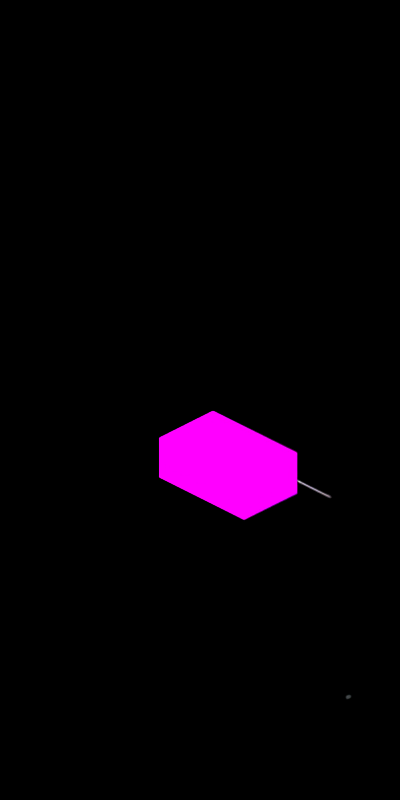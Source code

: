# Source: vn_battery_shelf.blend  (saved by Blender 4.1.24; exported with 4.5.12 LTS)
import bpy
from mathutils import Matrix  # noqa: F401  (used for matrix-valued properties, if any)

bpy.ops.wm.read_factory_settings(use_empty=True)
scene = bpy.context.scene
scene.name = 'Scene'

# ---- collections
col_collection = bpy.data.collections.new('Collection'); scene.collection.children.link(col_collection)
col_grid_plane_guides = bpy.data.collections.new('Grid Plane Guides'); scene.collection.children.link(col_grid_plane_guides)
col_grid_plane_guides.hide_render = True
col_shelf = bpy.data.collections.new('Shelf'); scene.collection.children.link(col_shelf)
col_charger = bpy.data.collections.new('Charger'); scene.collection.children.link(col_charger)
col_batteries = bpy.data.collections.new('Batteries'); scene.collection.children.link(col_batteries)
col_shelfreference = bpy.data.collections.new('ShelfReference'); scene.collection.children.link(col_shelfreference)
col_shelfreference.hide_render = True

# ---- images (referenced by path relative to the original .blend; pixels are not part of the script)
import os
ASSET_DIR = os.environ.get("B2B_ASSET_DIR", "")  # directory of the original .blend (textures are referenced by path, not embedded)
HERE = os.path.dirname(os.path.abspath(__file__))  # packed textures are extracted next to this script under _unpacked/

def load_image(name, relpath, width, height, colorspace="sRGB"):
    """Load a texture the original file referenced (path relative to the .blend, or extracted next to this script)."""
    p = next((c for c in (os.path.join(HERE, relpath), os.path.join(ASSET_DIR, relpath)) if relpath and os.path.exists(c)), "")
    if p:
        img = bpy.data.images.load(p, check_existing=True)
        img.name = name
    else:  # same state as the original file: an image datablock whose file is absent (Cycles renders it pink)
        img = bpy.data.images.new(name, width, height)
        img.source = "FILE"
        img.filepath = "//" + (relpath or name)
    img.colorspace_settings.name = colorspace
    return img
img_carbatterycharger_png = load_image('CarBatteryCharger.png', 'assets/WorldItems/CarBatteryCharger.png', 1024, 1024, 'sRGB')
img_carbattery_png = load_image('CarBattery.png', 'assets/WorldItems/CarBattery.png', 1024, 1024, 'sRGB')

# ---- materials (node trees are filled in below, after node groups)
mat_wood = bpy.data.materials.new('Wood')
mat_material_010 = bpy.data.materials.new('Material.010')
mat_battery = bpy.data.materials.new('Battery')
mat_batblue = bpy.data.materials.new('BatBlue')
mat_batred = bpy.data.materials.new('BatRed')

# ---- material node trees
mat_wood.use_nodes = True; mat_wood.node_tree.nodes.clear()
_N = mat_wood.node_tree.nodes; _L = mat_wood.node_tree.links
n0 = _N.new('ShaderNodeOutputMaterial'); n0.name = 'Material Output'; n0.location = (608, 268)
n1 = _N.new('ShaderNodeHoldout'); n1.name = 'Holdout'; n1.location = (339, 227)
_L.new(n1.outputs[0], n0.inputs[0])
n0.is_active_output = True
mat_material_010.use_nodes = True; mat_material_010.node_tree.nodes.clear()
_N = mat_material_010.node_tree.nodes; _L = mat_material_010.node_tree.links
n0 = _N.new('ShaderNodeOutputMaterial'); n0.name = 'Material Output'; n0.location = (300, 300)
n1 = _N.new('ShaderNodeEmission'); n1.name = 'Emission'; n1.location = (10, 300)
n2 = _N.new('ShaderNodeTexImage'); n2.name = 'Image Texture'; n2.location = (-280, 280)
n2.image = img_carbatterycharger_png
_L.new(n1.outputs[0], n0.inputs[0])
_L.new(n2.outputs[0], n1.inputs[0])
n0.is_active_output = True
mat_battery.use_nodes = True; mat_battery.node_tree.nodes.clear()
_N = mat_battery.node_tree.nodes; _L = mat_battery.node_tree.links
n0 = _N.new('ShaderNodeOutputMaterial'); n0.name = 'Material Output'; n0.location = (300, 300)
n1 = _N.new('ShaderNodeEmission'); n1.name = 'Emission'; n1.location = (10, 300)
n2 = _N.new('ShaderNodeTexImage'); n2.name = 'Image Texture'; n2.location = (-280, 280)
n2.image = img_carbattery_png
n2.extension = 'EXTEND'
_L.new(n1.outputs[0], n0.inputs[0])
_L.new(n2.outputs[0], n1.inputs[0])
n0.is_active_output = True
mat_batblue.use_nodes = True; mat_batblue.node_tree.nodes.clear()
_N = mat_batblue.node_tree.nodes; _L = mat_batblue.node_tree.links
n0 = _N.new('ShaderNodeOutputMaterial'); n0.name = 'Material Output'; n0.location = (300, 300)
n1 = _N.new('ShaderNodeEmission'); n1.name = 'Emission'; n1.location = (10, 300)
n1.inputs[0].default_value = (0.004531, 0.004531, 0.1353, 1.0)
_L.new(n1.outputs[0], n0.inputs[0])
n0.is_active_output = True
mat_batred.use_nodes = True; mat_batred.node_tree.nodes.clear()
_N = mat_batred.node_tree.nodes; _L = mat_batred.node_tree.links
n0 = _N.new('ShaderNodeOutputMaterial'); n0.name = 'Material Output'; n0.location = (300, 300)
n1 = _N.new('ShaderNodeEmission'); n1.name = 'Emission'; n1.location = (10, 300)
n1.inputs[0].default_value = (0.3416, 0.01306, 0.01306, 1.0)
_L.new(n1.outputs[0], n0.inputs[0])
n0.is_active_output = True

# ---- world
world_world = bpy.data.worlds.new('World'); scene.world = world_world
world_world.use_nodes = True; world_world.node_tree.nodes.clear()
_N = world_world.node_tree.nodes; _L = world_world.node_tree.links
n0 = _N.new('ShaderNodeOutputWorld'); n0.name = 'World Output'; n0.location = (300, 300)
n1 = _N.new('ShaderNodeBackground'); n1.name = 'Background'; n1.location = (10, 300)
n1.inputs[0].default_value = (0.05088, 0.05088, 0.05088, 1.0)
n1.inputs[1].default_value = 0.0
_L.new(n1.outputs[0], n0.inputs[0])
n0.is_active_output = True
world_world.color = (0.05088, 0.05088, 0.05088)
world_world.use_sun_shadow = False
world_world.sun_shadow_jitter_overblur = 0.0

# ---- cameras
cam_camera = bpy.data.cameras.new('Camera')
cam_camera.type = 'ORTHO'
cam_camera.clip_end = 100.0
cam_camera.ortho_scale = 7.314

# ---- lights
light_light = bpy.data.lights.new('Light', 'AREA')
light_light.transmission_factor = 0.0
light_light.use_shadow = False
light_light.energy = 339.5
light_light.shadow_soft_size = 7.54
light_light.shadow_maximum_resolution = 0.006
light_light.use_absolute_resolution = True
light_light.shape = 'RECTANGLE'
light_light.size = 0.1
light_light.size_y = 0.1
light_light.spread = 2.094
light_sun = bpy.data.lights.new('Sun', 'SUN')
light_sun.transmission_factor = 0.0
light_sun.energy = 1.0

# ---- meshes
me_plane = bpy.data.meshes.new('Plane')
me_plane.from_pydata([(-1.0, -1.0, 0.0), (1.0, -1.0, 0.0), (-1.0, 1.0, 0.0), (1.0, 1.0, 0.0)], [], [(0, 1, 3, 2)])
_uv = me_plane.uv_layers.new(name='UVMap')
_uv.uv.foreach_set('vector', [0.0, 0.0, 1.0, 0.0, 1.0, 1.0, 0.0, 1.0])
me_plane.update()
me_cylinder_001 = bpy.data.meshes.new('Cylinder.001')
me_cylinder_001.from_pydata([(0.0, 1.0, -1.0), (0.0, 1.0, 9.249), (0.1951, 0.9808, -1.0), (0.1951, 0.9808, 9.249), (0.3827, 0.9239, -1.0), (0.3827, 0.9239, 9.249), (0.5556, 0.8315, -1.0), (0.5556, 0.8315, 9.249), (0.7071, 0.7071, -1.0), (0.7071, 0.7071, 9.249), (0.8315, 0.5556, -1.0), (0.8315, 0.5556, 9.249), (0.9239, 0.3827, -1.0), (0.9239, 0.3827, 9.249), (0.9808, 0.1951, -1.0), (0.9808, 0.1951, 9.249), (1.0, 0.0, -1.0), (1.0, 3.606e-07, 9.249), (0.9808, -0.1951, -1.0), (0.9808, -0.1951, 9.249), (0.9239, -0.3827, -1.0), (0.9239, -0.3827, 9.249), (0.8315, -0.5556, -1.0), (0.8315, -0.5556, 9.249), (0.7071, -0.7071, -1.0), (0.7071, -0.7071, 9.249), (0.5556, -0.8315, -1.0), (0.5556, -0.8315, 9.249), (0.3827, -0.9239, -1.0), (0.3827, -0.9239, 9.249), (0.1951, -0.9808, -1.0), (0.1951, -0.9808, 9.249), (0.0, -1.0, -1.0), (0.0, -1.0, 9.249), (-0.1951, -0.9808, -1.0), (-0.1951, -0.9808, 9.249), (-0.3827, -0.9239, -1.0), (-0.3827, -0.9239, 9.249), (-0.5556, -0.8315, -1.0), (-0.5556, -0.8315, 9.249), (-0.7071, -0.7071, -1.0), (-0.7071, -0.7071, 9.249), (-0.8315, -0.5556, -1.0), (-0.8315, -0.5556, 9.249), (-0.9239, -0.3827, -1.0), (-0.9239, -0.3827, 9.249), (-0.9808, -0.1951, -1.0), (-0.9808, -0.1951, 9.249), (-1.0, 0.0, -1.0), (-1.0, 3.606e-07, 9.249), (-0.9808, 0.1951, -1.0), (-0.9808, 0.1951, 9.249), (-0.9239, 0.3827, -1.0), (-0.9239, 0.3827, 9.249), (-0.8315, 0.5556, -1.0), (-0.8315, 0.5556, 9.249), (-0.7071, 0.7071, -1.0), (-0.7071, 0.7071, 9.249), (-0.5556, 0.8315, -1.0), (-0.5556, 0.8315, 9.249), (-0.3827, 0.9239, -1.0), (-0.3827, 0.9239, 9.249), (-0.1951, 0.9808, -1.0), (-0.1951, 0.9808, 9.249), (0.7541, 3.791, 9.28), (7.346e-08, 3.865, 9.28), (1.479, 3.571, 9.28), (2.147, 3.214, 9.28), (2.733, 2.733, 9.28), (3.214, 2.147, 9.28), (3.571, 1.479, 9.28), (3.791, 0.7541, 9.28), (3.865, 2.238e-07, 9.28), (3.791, -0.7541, 9.28), (3.571, -1.479, 9.28), (3.214, -2.147, 9.28), (2.733, -2.733, 9.28), (2.147, -3.214, 9.28), (1.479, -3.571, 9.28), (0.7541, -3.791, 9.28), (7.346e-08, -3.865, 9.28), (-0.7541, -3.791, 9.28), (-1.479, -3.571, 9.28), (-2.147, -3.214, 9.28), (-2.733, -2.733, 9.28), (-3.214, -2.147, 9.28), (-3.571, -1.479, 9.28), (-3.791, -0.7541, 9.28), (-3.865, 2.238e-07, 9.28), (-3.791, 0.7541, 9.28), (-3.571, 1.479, 9.28), (-3.214, 2.147, 9.28), (-2.733, 2.733, 9.28), (-2.147, 3.214, 9.28), (-1.479, 3.571, 9.28), (-0.7541, 3.791, 9.28), (0.03055, 0.1536, 18.5), (-1.612e-08, 0.1566, 18.5), (0.05992, 0.1447, 18.5), (0.08699, 0.1302, 18.5), (0.1107, 0.1107, 18.5), (0.1302, 0.08699, 18.5), (0.1447, 0.05992, 18.5), (0.1536, 0.03055, 18.5), (0.1566, 7.808e-07, 18.5), (0.1536, -0.03054, 18.5), (0.1447, -0.05992, 18.5), (0.1302, -0.08699, 18.5), (0.1107, -0.1107, 18.5), (0.08699, -0.1302, 18.5), (0.05992, -0.1447, 18.5), (0.03055, -0.1536, 18.5), (-1.612e-08, -0.1566, 18.5), (-0.03055, -0.1536, 18.5), (-0.05992, -0.1447, 18.5), (-0.08699, -0.1302, 18.5), (-0.1107, -0.1107, 18.5), (-0.1302, -0.08699, 18.5), (-0.1447, -0.05992, 18.5), (-0.1536, -0.03054, 18.5), (-0.1566, 7.808e-07, 18.5), (-0.1536, 0.03055, 18.5), (-0.1447, 0.05992, 18.5), (-0.1302, 0.08699, 18.5), (-0.1107, 0.1107, 18.5), (-0.08699, 0.1302, 18.5), (-0.05992, 0.1447, 18.5), (-0.03055, 0.1536, 18.5)], [], [(0, 1, 3, 2), (2, 3, 5, 4), (4, 5, 7, 6), (6, 7, 9, 8), (8, 9, 11, 10), (10, 11, 13, 12), (12, 13, 15, 14), (14, 15, 17, 16), (16, 17, 19, 18), (18, 19, 21, 20), (20, 21, 23, 22), (22, 23, 25, 24), (24, 25, 27, 26), (26, 27, 29, 28), (28, 29, 31, 30), (30, 31, 33, 32), (32, 33, 35, 34), (34, 35, 37, 36), (36, 37, 39, 38), (38, 39, 41, 40), (40, 41, 43, 42), (42, 43, 45, 44), (44, 45, 47, 46), (46, 47, 49, 48), (48, 49, 51, 50), (50, 51, 53, 52), (52, 53, 55, 54), (54, 55, 57, 56), (56, 57, 59, 58), (58, 59, 61, 60), (25, 23, 75, 76), (60, 61, 63, 62), (62, 63, 1, 0), (0, 2, 4, 6, 8, 10, 12, 14, 16, 18, 20, 22, 24, 26, 28, 30, 32, 34, 36, 38, 40, 42, 44, 46, 48, 50, 52, 54, 56, 58, 60, 62), (89, 88, 120, 121), (43, 41, 84, 85), (61, 59, 93, 94), (17, 15, 71, 72), (35, 33, 80, 81), (53, 51, 89, 90), (9, 7, 67, 68), (27, 25, 76, 77), (45, 43, 85, 86), (63, 61, 94, 95), (19, 17, 72, 73), (37, 35, 81, 82), (55, 53, 90, 91), (11, 9, 68, 69), (29, 27, 77, 78), (47, 45, 86, 87), (3, 1, 65, 64), (1, 63, 95, 65), (21, 19, 73, 74), (39, 37, 82, 83), (57, 55, 91, 92), (13, 11, 69, 70), (31, 29, 78, 79), (49, 47, 87, 88), (5, 3, 64, 66), (23, 21, 74, 75), (41, 39, 83, 84), (59, 57, 92, 93), (15, 13, 70, 71), (33, 31, 79, 80), (51, 49, 88, 89), (7, 5, 66, 67), (96, 97, 127, 126, 125, 124, 123, 122, 121, 120, 119, 118, 117, 116, 115, 114, 113, 112, 111, 110, 109, 108, 107, 106, 105, 104, 103, 102, 101, 100, 99, 98), (76, 75, 107, 108), (90, 89, 121, 122), (77, 76, 108, 109), (91, 90, 122, 123), (78, 77, 109, 110), (64, 65, 97, 96), (92, 91, 123, 124), (79, 78, 110, 111), (66, 64, 96, 98), (93, 92, 124, 125), (80, 79, 111, 112), (67, 66, 98, 99), (94, 93, 125, 126), (81, 80, 112, 113), (68, 67, 99, 100), (95, 94, 126, 127), (82, 81, 113, 114), (69, 68, 100, 101), (65, 95, 127, 97), (83, 82, 114, 115), (70, 69, 101, 102), (84, 83, 115, 116), (71, 70, 102, 103), (85, 84, 116, 117), (72, 71, 103, 104), (86, 85, 117, 118), (73, 72, 104, 105), (87, 86, 118, 119), (74, 73, 105, 106), (88, 87, 119, 120), (75, 74, 106, 107)])
_uv = me_cylinder_001.uv_layers.new(name='UVMap')
_uv.uv.foreach_set('vector', [1.0, 0.5, 1.0, 1.0, 0.9688, 1.0, 0.9688, 0.5, 0.9688, 0.5, 0.9688, 1.0, 0.9375, 1.0, 0.9375, 0.5, 0.9375, 0.5, 0.9375, 1.0, 0.9062, 1.0, 0.9062, 0.5, 0.9062, 0.5, 0.9062, 1.0, 0.875, 1.0, 0.875, 0.5, 0.875, 0.5, 0.875, 1.0, 0.8438, 1.0, 0.8438, 0.5, 0.8438, 0.5, 0.8438, 1.0, 0.8125, 1.0, 0.8125, 0.5, 0.8125, 0.5, 0.8125, 1.0, 0.7812, 1.0, 0.7812, 0.5, 0.7812, 0.5, 0.7812, 1.0, 0.75, 1.0, 0.75, 0.5, 0.75, 0.5, 0.75, 1.0, 0.7188, 1.0, 0.7188, 0.5, 0.7188, 0.5, 0.7188, 1.0, 0.6875, 1.0, 0.6875, 0.5, 0.6875, 0.5, 0.6875, 1.0, 0.6562, 1.0, 0.6562, 0.5, 0.6562, 0.5, 0.6562, 1.0, 0.625, 1.0, 0.625, 0.5, 0.625, 0.5, 0.625, 1.0, 0.5938, 1.0, 0.5938, 0.5, 0.5938, 0.5, 0.5938, 1.0, 0.5625, 1.0, 0.5625, 0.5, 0.5625, 0.5, 0.5625, 1.0, 0.5312, 1.0, 0.5312, 0.5, 0.5312, 0.5, 0.5312, 1.0, 0.5, 1.0, 0.5, 0.5, 0.5, 0.5, 0.5, 1.0, 0.4688, 1.0, 0.4688, 0.5, 0.4688, 0.5, 0.4688, 1.0, 0.4375, 1.0, 0.4375, 0.5, 0.4375, 0.5, 0.4375, 1.0, 0.4062, 1.0, 0.4062, 0.5, 0.4062, 0.5, 0.4062, 1.0, 0.375, 1.0, 0.375, 0.5, 0.375, 0.5, 0.375, 1.0, 0.3438, 1.0, 0.3438, 0.5, 0.3438, 0.5, 0.3438, 1.0, 0.3125, 1.0, 0.3125, 0.5, 0.3125, 0.5, 0.3125, 1.0, 0.2812, 1.0, 0.2812, 0.5, 0.2812, 0.5, 0.2812, 1.0, 0.25, 1.0, 0.25, 0.5, 0.25, 0.5, 0.25, 1.0, 0.2188, 1.0, 0.2188, 0.5, 0.2188, 0.5, 0.2188, 1.0, 0.1875, 1.0, 0.1875, 0.5, 0.1875, 0.5, 0.1875, 1.0, 0.1562, 1.0, 0.1562, 0.5, 0.1562, 0.5, 0.1562, 1.0, 0.125, 1.0, 0.125, 0.5, 0.125, 0.5, 0.125, 1.0, 0.09375, 1.0, 0.09375, 0.5, 0.09375, 0.5, 0.09375, 1.0, 0.0625, 1.0, 0.0625, 0.5, 0.625, 1.0, 0.6562, 1.0, 0.6562, 1.0, 0.625, 1.0, 0.0625, 0.5, 0.0625, 1.0, 0.03125, 1.0, 0.03125, 0.5, 0.03125, 0.5, 0.03125, 1.0, 0.0, 1.0, 0.0, 0.5, 0.75, 0.49, 0.7968, 0.4854, 0.8418, 0.4717, 0.8833, 0.4496, 0.9197, 0.4197, 0.9496, 0.3833, 0.9717, 0.3418, 0.9854, 0.2968, 0.99, 0.25, 0.9854, 0.2032, 0.9717, 0.1582, 0.9496, 0.1167, 0.9197, 0.08029, 0.8833, 0.05045, 0.8418, 0.02827, 0.7968, 0.01461, 0.75, 0.01, 0.7032, 0.01461, 0.6582, 0.02827, 0.6167, 0.05045, 0.5803, 0.08029, 0.5504, 0.1167, 0.5283, 0.1582, 0.5146, 0.2032, 0.51, 0.25, 0.5146, 0.2968, 0.5283, 0.3418, 0.5504, 0.3833, 0.5803, 0.4197, 0.6167, 0.4496, 0.6582, 0.4717, 0.7032, 0.4854, 0.2188, 1.0, 0.25, 1.0, 0.25, 1.0, 0.2188, 1.0, 0.3438, 1.0, 0.375, 1.0, 0.375, 1.0, 0.3438, 1.0, 0.0625, 1.0, 0.09375, 1.0, 0.09375, 1.0, 0.0625, 1.0, 0.75, 1.0, 0.7812, 1.0, 0.7812, 1.0, 0.75, 1.0, 0.4688, 1.0, 0.5, 1.0, 0.5, 1.0, 0.4688, 1.0, 0.1875, 1.0, 0.2188, 1.0, 0.2188, 1.0, 0.1875, 1.0, 0.875, 1.0, 0.9062, 1.0, 0.9062, 1.0, 0.875, 1.0, 0.5938, 1.0, 0.625, 1.0, 0.625, 1.0, 0.5938, 1.0, 0.3125, 1.0, 0.3438, 1.0, 0.3438, 1.0, 0.3125, 1.0, 0.03125, 1.0, 0.0625, 1.0, 0.0625, 1.0, 0.03125, 1.0, 0.7188, 1.0, 0.75, 1.0, 0.75, 1.0, 0.7188, 1.0, 0.4375, 1.0, 0.4688, 1.0, 0.4688, 1.0, 0.4375, 1.0, 0.1562, 1.0, 0.1875, 1.0, 0.1875, 1.0, 0.1562, 1.0, 0.8438, 1.0, 0.875, 1.0, 0.875, 1.0, 0.8438, 1.0, 0.5625, 1.0, 0.5938, 1.0, 0.5938, 1.0, 0.5625, 1.0, 0.2812, 1.0, 0.3125, 1.0, 0.3125, 1.0, 0.2812, 1.0, 0.9688, 1.0, 1.0, 1.0, 1.0, 1.0, 0.9688, 1.0, 0.0, 1.0, 0.03125, 1.0, 0.03125, 1.0, 0.0, 1.0, 0.6875, 1.0, 0.7188, 1.0, 0.7188, 1.0, 0.6875, 1.0, 0.4062, 1.0, 0.4375, 1.0, 0.4375, 1.0, 0.4062, 1.0, 0.125, 1.0, 0.1562, 1.0, 0.1562, 1.0, 0.125, 1.0, 0.8125, 1.0, 0.8438, 1.0, 0.8438, 1.0, 0.8125, 1.0, 0.5312, 1.0, 0.5625, 1.0, 0.5625, 1.0, 0.5312, 1.0, 0.25, 1.0, 0.2812, 1.0, 0.2812, 1.0, 0.25, 1.0, 0.9375, 1.0, 0.9688, 1.0, 0.9688, 1.0, 0.9375, 1.0, 0.6562, 1.0, 0.6875, 1.0, 0.6875, 1.0, 0.6562, 1.0, 0.375, 1.0, 0.4062, 1.0, 0.4062, 1.0, 0.375, 1.0, 0.09375, 1.0, 0.125, 1.0, 0.125, 1.0, 0.09375, 1.0, 0.7812, 1.0, 0.8125, 1.0, 0.8125, 1.0, 0.7812, 1.0, 0.5, 1.0, 0.5312, 1.0, 0.5312, 1.0, 0.5, 1.0, 0.2188, 1.0, 0.25, 1.0, 0.25, 1.0, 0.2188, 1.0, 0.9062, 1.0, 0.9375, 1.0, 0.9375, 1.0, 0.9062, 1.0, 0.2968, 0.4854, 0.25, 0.49, 0.2032, 0.4854, 0.1582, 0.4717, 0.1167, 0.4496, 0.08029, 0.4197, 0.05045, 0.3833, 0.02827, 0.3418, 0.01461, 0.2968, 0.01, 0.25, 0.01461, 0.2032, 0.02827, 0.1582, 0.05045, 0.1167, 0.08029, 0.08029, 0.1167, 0.05045, 0.1582, 0.02827, 0.2032, 0.01461, 0.25, 0.01, 0.2968, 0.01461, 0.3418, 0.02827, 0.3833, 0.05045, 0.4197, 0.08029, 0.4496, 0.1167, 0.4717, 0.1582, 0.4854, 0.2032, 0.49, 0.25, 0.4854, 0.2968, 0.4717, 0.3418, 0.4496, 0.3833, 0.4197, 0.4197, 0.3833, 0.4496, 0.3418, 0.4717, 0.625, 1.0, 0.6562, 1.0, 0.6562, 1.0, 0.625, 1.0, 0.1875, 1.0, 0.2188, 1.0, 0.2188, 1.0, 0.1875, 1.0, 0.5938, 1.0, 0.625, 1.0, 0.625, 1.0, 0.5938, 1.0, 0.1562, 1.0, 0.1875, 1.0, 0.1875, 1.0, 0.1562, 1.0, 0.5625, 1.0, 0.5938, 1.0, 0.5938, 1.0, 0.5625, 1.0, 0.9688, 1.0, 1.0, 1.0, 1.0, 1.0, 0.9688, 1.0, 0.125, 1.0, 0.1562, 1.0, 0.1562, 1.0, 0.125, 1.0, 0.5312, 1.0, 0.5625, 1.0, 0.5625, 1.0, 0.5312, 1.0, 0.9375, 1.0, 0.9688, 1.0, 0.9688, 1.0, 0.9375, 1.0, 0.09375, 1.0, 0.125, 1.0, 0.125, 1.0, 0.09375, 1.0, 0.5, 1.0, 0.5312, 1.0, 0.5312, 1.0, 0.5, 1.0, 0.9062, 1.0, 0.9375, 1.0, 0.9375, 1.0, 0.9062, 1.0, 0.0625, 1.0, 0.09375, 1.0, 0.09375, 1.0, 0.0625, 1.0, 0.4688, 1.0, 0.5, 1.0, 0.5, 1.0, 0.4688, 1.0, 0.875, 1.0, 0.9062, 1.0, 0.9062, 1.0, 0.875, 1.0, 0.03125, 1.0, 0.0625, 1.0, 0.0625, 1.0, 0.03125, 1.0, 0.4375, 1.0, 0.4688, 1.0, 0.4688, 1.0, 0.4375, 1.0, 0.8438, 1.0, 0.875, 1.0, 0.875, 1.0, 0.8438, 1.0, 0.0, 1.0, 0.03125, 1.0, 0.03125, 1.0, 0.0, 1.0, 0.4062, 1.0, 0.4375, 1.0, 0.4375, 1.0, 0.4062, 1.0, 0.8125, 1.0, 0.8438, 1.0, 0.8438, 1.0, 0.8125, 1.0, 0.375, 1.0, 0.4062, 1.0, 0.4062, 1.0, 0.375, 1.0, 0.7812, 1.0, 0.8125, 1.0, 0.8125, 1.0, 0.7812, 1.0, 0.3438, 1.0, 0.375, 1.0, 0.375, 1.0, 0.3438, 1.0, 0.75, 1.0, 0.7812, 1.0, 0.7812, 1.0, 0.75, 1.0, 0.3125, 1.0, 0.3438, 1.0, 0.3438, 1.0, 0.3125, 1.0, 0.7188, 1.0, 0.75, 1.0, 0.75, 1.0, 0.7188, 1.0, 0.2812, 1.0, 0.3125, 1.0, 0.3125, 1.0, 0.2812, 1.0, 0.6875, 1.0, 0.7188, 1.0, 0.7188, 1.0, 0.6875, 1.0, 0.25, 1.0, 0.2812, 1.0, 0.2812, 1.0, 0.25, 1.0, 0.6562, 1.0, 0.6875, 1.0, 0.6875, 1.0, 0.6562, 1.0])
me_cylinder_001.update()
me_cylinder_002 = bpy.data.meshes.new('Cylinder.002')
me_cylinder_002.from_pydata([(0.0, 1.0, -1.0), (0.0, 1.0, 9.249), (0.1951, 0.9808, -1.0), (0.1951, 0.9808, 9.249), (0.3827, 0.9239, -1.0), (0.3827, 0.9239, 9.249), (0.5556, 0.8315, -1.0), (0.5556, 0.8315, 9.249), (0.7071, 0.7071, -1.0), (0.7071, 0.7071, 9.249), (0.8315, 0.5556, -1.0), (0.8315, 0.5556, 9.249), (0.9239, 0.3827, -1.0), (0.9239, 0.3827, 9.249), (0.9808, 0.1951, -1.0), (0.9808, 0.1951, 9.249), (1.0, 0.0, -1.0), (1.0, 3.606e-07, 9.249), (0.9808, -0.1951, -1.0), (0.9808, -0.1951, 9.249), (0.9239, -0.3827, -1.0), (0.9239, -0.3827, 9.249), (0.8315, -0.5556, -1.0), (0.8315, -0.5556, 9.249), (0.7071, -0.7071, -1.0), (0.7071, -0.7071, 9.249), (0.5556, -0.8315, -1.0), (0.5556, -0.8315, 9.249), (0.3827, -0.9239, -1.0), (0.3827, -0.9239, 9.249), (0.1951, -0.9808, -1.0), (0.1951, -0.9808, 9.249), (0.0, -1.0, -1.0), (0.0, -1.0, 9.249), (-0.1951, -0.9808, -1.0), (-0.1951, -0.9808, 9.249), (-0.3827, -0.9239, -1.0), (-0.3827, -0.9239, 9.249), (-0.5556, -0.8315, -1.0), (-0.5556, -0.8315, 9.249), (-0.7071, -0.7071, -1.0), (-0.7071, -0.7071, 9.249), (-0.8315, -0.5556, -1.0), (-0.8315, -0.5556, 9.249), (-0.9239, -0.3827, -1.0), (-0.9239, -0.3827, 9.249), (-0.9808, -0.1951, -1.0), (-0.9808, -0.1951, 9.249), (-1.0, 0.0, -1.0), (-1.0, 3.606e-07, 9.249), (-0.9808, 0.1951, -1.0), (-0.9808, 0.1951, 9.249), (-0.9239, 0.3827, -1.0), (-0.9239, 0.3827, 9.249), (-0.8315, 0.5556, -1.0), (-0.8315, 0.5556, 9.249), (-0.7071, 0.7071, -1.0), (-0.7071, 0.7071, 9.249), (-0.5556, 0.8315, -1.0), (-0.5556, 0.8315, 9.249), (-0.3827, 0.9239, -1.0), (-0.3827, 0.9239, 9.249), (-0.1951, 0.9808, -1.0), (-0.1951, 0.9808, 9.249), (0.7541, 3.791, 9.28), (7.346e-08, 3.865, 9.28), (1.479, 3.571, 9.28), (2.147, 3.214, 9.28), (2.733, 2.733, 9.28), (3.214, 2.147, 9.28), (3.571, 1.479, 9.28), (3.791, 0.7541, 9.28), (3.865, 2.238e-07, 9.28), (3.791, -0.7541, 9.28), (3.571, -1.479, 9.28), (3.214, -2.147, 9.28), (2.733, -2.733, 9.28), (2.147, -3.214, 9.28), (1.479, -3.571, 9.28), (0.7541, -3.791, 9.28), (7.346e-08, -3.865, 9.28), (-0.7541, -3.791, 9.28), (-1.479, -3.571, 9.28), (-2.147, -3.214, 9.28), (-2.733, -2.733, 9.28), (-3.214, -2.147, 9.28), (-3.571, -1.479, 9.28), (-3.791, -0.7541, 9.28), (-3.865, 2.238e-07, 9.28), (-3.791, 0.7541, 9.28), (-3.571, 1.479, 9.28), (-3.214, 2.147, 9.28), (-2.733, 2.733, 9.28), (-2.147, 3.214, 9.28), (-1.479, 3.571, 9.28), (-0.7541, 3.791, 9.28), (0.03055, 0.1536, 18.5), (-1.612e-08, 0.1566, 18.5), (0.05992, 0.1447, 18.5), (0.08699, 0.1302, 18.5), (0.1107, 0.1107, 18.5), (0.1302, 0.08699, 18.5), (0.1447, 0.05992, 18.5), (0.1536, 0.03055, 18.5), (0.1566, 7.808e-07, 18.5), (0.1536, -0.03054, 18.5), (0.1447, -0.05992, 18.5), (0.1302, -0.08699, 18.5), (0.1107, -0.1107, 18.5), (0.08699, -0.1302, 18.5), (0.05992, -0.1447, 18.5), (0.03055, -0.1536, 18.5), (-1.612e-08, -0.1566, 18.5), (-0.03055, -0.1536, 18.5), (-0.05992, -0.1447, 18.5), (-0.08699, -0.1302, 18.5), (-0.1107, -0.1107, 18.5), (-0.1302, -0.08699, 18.5), (-0.1447, -0.05992, 18.5), (-0.1536, -0.03054, 18.5), (-0.1566, 7.808e-07, 18.5), (-0.1536, 0.03055, 18.5), (-0.1447, 0.05992, 18.5), (-0.1302, 0.08699, 18.5), (-0.1107, 0.1107, 18.5), (-0.08699, 0.1302, 18.5), (-0.05992, 0.1447, 18.5), (-0.03055, 0.1536, 18.5)], [], [(0, 1, 3, 2), (2, 3, 5, 4), (4, 5, 7, 6), (6, 7, 9, 8), (8, 9, 11, 10), (10, 11, 13, 12), (12, 13, 15, 14), (14, 15, 17, 16), (16, 17, 19, 18), (18, 19, 21, 20), (20, 21, 23, 22), (22, 23, 25, 24), (24, 25, 27, 26), (26, 27, 29, 28), (28, 29, 31, 30), (30, 31, 33, 32), (32, 33, 35, 34), (34, 35, 37, 36), (36, 37, 39, 38), (38, 39, 41, 40), (40, 41, 43, 42), (42, 43, 45, 44), (44, 45, 47, 46), (46, 47, 49, 48), (48, 49, 51, 50), (50, 51, 53, 52), (52, 53, 55, 54), (54, 55, 57, 56), (56, 57, 59, 58), (58, 59, 61, 60), (25, 23, 75, 76), (60, 61, 63, 62), (62, 63, 1, 0), (0, 2, 4, 6, 8, 10, 12, 14, 16, 18, 20, 22, 24, 26, 28, 30, 32, 34, 36, 38, 40, 42, 44, 46, 48, 50, 52, 54, 56, 58, 60, 62), (89, 88, 120, 121), (43, 41, 84, 85), (61, 59, 93, 94), (17, 15, 71, 72), (35, 33, 80, 81), (53, 51, 89, 90), (9, 7, 67, 68), (27, 25, 76, 77), (45, 43, 85, 86), (63, 61, 94, 95), (19, 17, 72, 73), (37, 35, 81, 82), (55, 53, 90, 91), (11, 9, 68, 69), (29, 27, 77, 78), (47, 45, 86, 87), (3, 1, 65, 64), (1, 63, 95, 65), (21, 19, 73, 74), (39, 37, 82, 83), (57, 55, 91, 92), (13, 11, 69, 70), (31, 29, 78, 79), (49, 47, 87, 88), (5, 3, 64, 66), (23, 21, 74, 75), (41, 39, 83, 84), (59, 57, 92, 93), (15, 13, 70, 71), (33, 31, 79, 80), (51, 49, 88, 89), (7, 5, 66, 67), (96, 97, 127, 126, 125, 124, 123, 122, 121, 120, 119, 118, 117, 116, 115, 114, 113, 112, 111, 110, 109, 108, 107, 106, 105, 104, 103, 102, 101, 100, 99, 98), (76, 75, 107, 108), (90, 89, 121, 122), (77, 76, 108, 109), (91, 90, 122, 123), (78, 77, 109, 110), (64, 65, 97, 96), (92, 91, 123, 124), (79, 78, 110, 111), (66, 64, 96, 98), (93, 92, 124, 125), (80, 79, 111, 112), (67, 66, 98, 99), (94, 93, 125, 126), (81, 80, 112, 113), (68, 67, 99, 100), (95, 94, 126, 127), (82, 81, 113, 114), (69, 68, 100, 101), (65, 95, 127, 97), (83, 82, 114, 115), (70, 69, 101, 102), (84, 83, 115, 116), (71, 70, 102, 103), (85, 84, 116, 117), (72, 71, 103, 104), (86, 85, 117, 118), (73, 72, 104, 105), (87, 86, 118, 119), (74, 73, 105, 106), (88, 87, 119, 120), (75, 74, 106, 107)])
_uv = me_cylinder_002.uv_layers.new(name='UVMap')
_uv.uv.foreach_set('vector', [1.0, 0.5, 1.0, 1.0, 0.9688, 1.0, 0.9688, 0.5, 0.9688, 0.5, 0.9688, 1.0, 0.9375, 1.0, 0.9375, 0.5, 0.9375, 0.5, 0.9375, 1.0, 0.9062, 1.0, 0.9062, 0.5, 0.9062, 0.5, 0.9062, 1.0, 0.875, 1.0, 0.875, 0.5, 0.875, 0.5, 0.875, 1.0, 0.8438, 1.0, 0.8438, 0.5, 0.8438, 0.5, 0.8438, 1.0, 0.8125, 1.0, 0.8125, 0.5, 0.8125, 0.5, 0.8125, 1.0, 0.7812, 1.0, 0.7812, 0.5, 0.7812, 0.5, 0.7812, 1.0, 0.75, 1.0, 0.75, 0.5, 0.75, 0.5, 0.75, 1.0, 0.7188, 1.0, 0.7188, 0.5, 0.7188, 0.5, 0.7188, 1.0, 0.6875, 1.0, 0.6875, 0.5, 0.6875, 0.5, 0.6875, 1.0, 0.6562, 1.0, 0.6562, 0.5, 0.6562, 0.5, 0.6562, 1.0, 0.625, 1.0, 0.625, 0.5, 0.625, 0.5, 0.625, 1.0, 0.5938, 1.0, 0.5938, 0.5, 0.5938, 0.5, 0.5938, 1.0, 0.5625, 1.0, 0.5625, 0.5, 0.5625, 0.5, 0.5625, 1.0, 0.5312, 1.0, 0.5312, 0.5, 0.5312, 0.5, 0.5312, 1.0, 0.5, 1.0, 0.5, 0.5, 0.5, 0.5, 0.5, 1.0, 0.4688, 1.0, 0.4688, 0.5, 0.4688, 0.5, 0.4688, 1.0, 0.4375, 1.0, 0.4375, 0.5, 0.4375, 0.5, 0.4375, 1.0, 0.4062, 1.0, 0.4062, 0.5, 0.4062, 0.5, 0.4062, 1.0, 0.375, 1.0, 0.375, 0.5, 0.375, 0.5, 0.375, 1.0, 0.3438, 1.0, 0.3438, 0.5, 0.3438, 0.5, 0.3438, 1.0, 0.3125, 1.0, 0.3125, 0.5, 0.3125, 0.5, 0.3125, 1.0, 0.2812, 1.0, 0.2812, 0.5, 0.2812, 0.5, 0.2812, 1.0, 0.25, 1.0, 0.25, 0.5, 0.25, 0.5, 0.25, 1.0, 0.2188, 1.0, 0.2188, 0.5, 0.2188, 0.5, 0.2188, 1.0, 0.1875, 1.0, 0.1875, 0.5, 0.1875, 0.5, 0.1875, 1.0, 0.1562, 1.0, 0.1562, 0.5, 0.1562, 0.5, 0.1562, 1.0, 0.125, 1.0, 0.125, 0.5, 0.125, 0.5, 0.125, 1.0, 0.09375, 1.0, 0.09375, 0.5, 0.09375, 0.5, 0.09375, 1.0, 0.0625, 1.0, 0.0625, 0.5, 0.625, 1.0, 0.6562, 1.0, 0.6562, 1.0, 0.625, 1.0, 0.0625, 0.5, 0.0625, 1.0, 0.03125, 1.0, 0.03125, 0.5, 0.03125, 0.5, 0.03125, 1.0, 0.0, 1.0, 0.0, 0.5, 0.75, 0.49, 0.7968, 0.4854, 0.8418, 0.4717, 0.8833, 0.4496, 0.9197, 0.4197, 0.9496, 0.3833, 0.9717, 0.3418, 0.9854, 0.2968, 0.99, 0.25, 0.9854, 0.2032, 0.9717, 0.1582, 0.9496, 0.1167, 0.9197, 0.08029, 0.8833, 0.05045, 0.8418, 0.02827, 0.7968, 0.01461, 0.75, 0.01, 0.7032, 0.01461, 0.6582, 0.02827, 0.6167, 0.05045, 0.5803, 0.08029, 0.5504, 0.1167, 0.5283, 0.1582, 0.5146, 0.2032, 0.51, 0.25, 0.5146, 0.2968, 0.5283, 0.3418, 0.5504, 0.3833, 0.5803, 0.4197, 0.6167, 0.4496, 0.6582, 0.4717, 0.7032, 0.4854, 0.2188, 1.0, 0.25, 1.0, 0.25, 1.0, 0.2188, 1.0, 0.3438, 1.0, 0.375, 1.0, 0.375, 1.0, 0.3438, 1.0, 0.0625, 1.0, 0.09375, 1.0, 0.09375, 1.0, 0.0625, 1.0, 0.75, 1.0, 0.7812, 1.0, 0.7812, 1.0, 0.75, 1.0, 0.4688, 1.0, 0.5, 1.0, 0.5, 1.0, 0.4688, 1.0, 0.1875, 1.0, 0.2188, 1.0, 0.2188, 1.0, 0.1875, 1.0, 0.875, 1.0, 0.9062, 1.0, 0.9062, 1.0, 0.875, 1.0, 0.5938, 1.0, 0.625, 1.0, 0.625, 1.0, 0.5938, 1.0, 0.3125, 1.0, 0.3438, 1.0, 0.3438, 1.0, 0.3125, 1.0, 0.03125, 1.0, 0.0625, 1.0, 0.0625, 1.0, 0.03125, 1.0, 0.7188, 1.0, 0.75, 1.0, 0.75, 1.0, 0.7188, 1.0, 0.4375, 1.0, 0.4688, 1.0, 0.4688, 1.0, 0.4375, 1.0, 0.1562, 1.0, 0.1875, 1.0, 0.1875, 1.0, 0.1562, 1.0, 0.8438, 1.0, 0.875, 1.0, 0.875, 1.0, 0.8438, 1.0, 0.5625, 1.0, 0.5938, 1.0, 0.5938, 1.0, 0.5625, 1.0, 0.2812, 1.0, 0.3125, 1.0, 0.3125, 1.0, 0.2812, 1.0, 0.9688, 1.0, 1.0, 1.0, 1.0, 1.0, 0.9688, 1.0, 0.0, 1.0, 0.03125, 1.0, 0.03125, 1.0, 0.0, 1.0, 0.6875, 1.0, 0.7188, 1.0, 0.7188, 1.0, 0.6875, 1.0, 0.4062, 1.0, 0.4375, 1.0, 0.4375, 1.0, 0.4062, 1.0, 0.125, 1.0, 0.1562, 1.0, 0.1562, 1.0, 0.125, 1.0, 0.8125, 1.0, 0.8438, 1.0, 0.8438, 1.0, 0.8125, 1.0, 0.5312, 1.0, 0.5625, 1.0, 0.5625, 1.0, 0.5312, 1.0, 0.25, 1.0, 0.2812, 1.0, 0.2812, 1.0, 0.25, 1.0, 0.9375, 1.0, 0.9688, 1.0, 0.9688, 1.0, 0.9375, 1.0, 0.6562, 1.0, 0.6875, 1.0, 0.6875, 1.0, 0.6562, 1.0, 0.375, 1.0, 0.4062, 1.0, 0.4062, 1.0, 0.375, 1.0, 0.09375, 1.0, 0.125, 1.0, 0.125, 1.0, 0.09375, 1.0, 0.7812, 1.0, 0.8125, 1.0, 0.8125, 1.0, 0.7812, 1.0, 0.5, 1.0, 0.5312, 1.0, 0.5312, 1.0, 0.5, 1.0, 0.2188, 1.0, 0.25, 1.0, 0.25, 1.0, 0.2188, 1.0, 0.9062, 1.0, 0.9375, 1.0, 0.9375, 1.0, 0.9062, 1.0, 0.2968, 0.4854, 0.25, 0.49, 0.2032, 0.4854, 0.1582, 0.4717, 0.1167, 0.4496, 0.08029, 0.4197, 0.05045, 0.3833, 0.02827, 0.3418, 0.01461, 0.2968, 0.01, 0.25, 0.01461, 0.2032, 0.02827, 0.1582, 0.05045, 0.1167, 0.08029, 0.08029, 0.1167, 0.05045, 0.1582, 0.02827, 0.2032, 0.01461, 0.25, 0.01, 0.2968, 0.01461, 0.3418, 0.02827, 0.3833, 0.05045, 0.4197, 0.08029, 0.4496, 0.1167, 0.4717, 0.1582, 0.4854, 0.2032, 0.49, 0.25, 0.4854, 0.2968, 0.4717, 0.3418, 0.4496, 0.3833, 0.4197, 0.4197, 0.3833, 0.4496, 0.3418, 0.4717, 0.625, 1.0, 0.6562, 1.0, 0.6562, 1.0, 0.625, 1.0, 0.1875, 1.0, 0.2188, 1.0, 0.2188, 1.0, 0.1875, 1.0, 0.5938, 1.0, 0.625, 1.0, 0.625, 1.0, 0.5938, 1.0, 0.1562, 1.0, 0.1875, 1.0, 0.1875, 1.0, 0.1562, 1.0, 0.5625, 1.0, 0.5938, 1.0, 0.5938, 1.0, 0.5625, 1.0, 0.9688, 1.0, 1.0, 1.0, 1.0, 1.0, 0.9688, 1.0, 0.125, 1.0, 0.1562, 1.0, 0.1562, 1.0, 0.125, 1.0, 0.5312, 1.0, 0.5625, 1.0, 0.5625, 1.0, 0.5312, 1.0, 0.9375, 1.0, 0.9688, 1.0, 0.9688, 1.0, 0.9375, 1.0, 0.09375, 1.0, 0.125, 1.0, 0.125, 1.0, 0.09375, 1.0, 0.5, 1.0, 0.5312, 1.0, 0.5312, 1.0, 0.5, 1.0, 0.9062, 1.0, 0.9375, 1.0, 0.9375, 1.0, 0.9062, 1.0, 0.0625, 1.0, 0.09375, 1.0, 0.09375, 1.0, 0.0625, 1.0, 0.4688, 1.0, 0.5, 1.0, 0.5, 1.0, 0.4688, 1.0, 0.875, 1.0, 0.9062, 1.0, 0.9062, 1.0, 0.875, 1.0, 0.03125, 1.0, 0.0625, 1.0, 0.0625, 1.0, 0.03125, 1.0, 0.4375, 1.0, 0.4688, 1.0, 0.4688, 1.0, 0.4375, 1.0, 0.8438, 1.0, 0.875, 1.0, 0.875, 1.0, 0.8438, 1.0, 0.0, 1.0, 0.03125, 1.0, 0.03125, 1.0, 0.0, 1.0, 0.4062, 1.0, 0.4375, 1.0, 0.4375, 1.0, 0.4062, 1.0, 0.8125, 1.0, 0.8438, 1.0, 0.8438, 1.0, 0.8125, 1.0, 0.375, 1.0, 0.4062, 1.0, 0.4062, 1.0, 0.375, 1.0, 0.7812, 1.0, 0.8125, 1.0, 0.8125, 1.0, 0.7812, 1.0, 0.3438, 1.0, 0.375, 1.0, 0.375, 1.0, 0.3438, 1.0, 0.75, 1.0, 0.7812, 1.0, 0.7812, 1.0, 0.75, 1.0, 0.3125, 1.0, 0.3438, 1.0, 0.3438, 1.0, 0.3125, 1.0, 0.7188, 1.0, 0.75, 1.0, 0.75, 1.0, 0.7188, 1.0, 0.2812, 1.0, 0.3125, 1.0, 0.3125, 1.0, 0.2812, 1.0, 0.6875, 1.0, 0.7188, 1.0, 0.7188, 1.0, 0.6875, 1.0, 0.25, 1.0, 0.2812, 1.0, 0.2812, 1.0, 0.25, 1.0, 0.6562, 1.0, 0.6875, 1.0, 0.6875, 1.0, 0.6562, 1.0])
me_cylinder_002.update()
me_cube_002 = bpy.data.meshes.new('Cube.002')
me_cube_002.from_pydata([(-1.0, -1.425, -1.0), (-1.0, -1.425, 1.0), (-1.0, 0.5753, -1.0), (-1.0, 0.5753, 1.0), (1.0, -1.425, -1.0), (1.0, -1.425, 1.0), (1.0, 0.5753, -1.0), (1.0, 0.5753, 1.0)], [], [(0, 1, 3, 2), (2, 3, 7, 6), (6, 7, 5, 4), (4, 5, 1, 0), (2, 6, 4, 0), (7, 3, 1, 5)])
_uv = me_cube_002.uv_layers.new(name='UVMap')
_uv.uv.foreach_set('vector', [0.3443, 0.1743, 0.3443, 0.4172, 0.1509, 0.3688, 0.1509, 0.1259, 0.1509, 0.1259, 0.1509, 0.3688, 0.113, 0.3783, 0.113, 0.1354, 0.113, 0.1354, 0.113, 0.3783, 0.3063, 0.4267, 0.3063, 0.1838, 0.3063, 0.1838, 0.3063, 0.4267, 0.3443, 0.4172, 0.3443, 0.1743, 0.1509, 0.1259, 0.113, 0.1354, 0.3063, 0.1838, 0.3443, 0.1743, 0.113, 0.3783, 0.1509, 0.3688, 0.3443, 0.4172, 0.3063, 0.4267])
me_cube_002.materials.append(mat_wood)
me_cube_002.update()
me_cube_003 = bpy.data.meshes.new('Cube.003')
me_cube_003.from_pydata([(-1.0, -1.425, -1.084), (-1.0, -1.425, 0.974), (-1.0, 0.5753, -1.084), (-1.0, 0.5753, 0.974), (1.0, -1.425, -1.084), (1.0, -1.425, 0.974), (1.0, 0.5753, -1.084), (1.0, 0.5753, 0.974)], [], [(0, 1, 3, 2), (2, 3, 7, 6), (6, 7, 5, 4), (4, 5, 1, 0), (2, 6, 4, 0), (7, 3, 1, 5)])
_uv = me_cube_003.uv_layers.new(name='UVMap')
_uv.uv.foreach_set('vector', [0.7218, 0.07991, 0.7218, 0.3228, 0.5284, 0.2745, 0.5284, 0.03156, 0.5284, 0.03156, 0.5284, 0.2745, 0.4904, 0.284, 0.4904, 0.04105, 0.4904, 0.04105, 0.4904, 0.284, 0.6838, 0.3323, 0.6838, 0.0894, 0.6838, 0.0894, 0.6838, 0.3323, 0.7218, 0.3228, 0.7218, 0.07991, 0.5284, 0.03156, 0.4904, 0.04105, 0.6838, 0.0894, 0.7218, 0.07991, 0.4904, 0.284, 0.5284, 0.2745, 0.7218, 0.3228, 0.6838, 0.3323])
me_cube_003.materials.append(mat_wood)
me_cube_003.update()
me_cube_006 = bpy.data.meshes.new('Cube.006')
me_cube_006.from_pydata([(-1.0, -1.477, -1.0), (-1.0, -1.477, 1.0), (-1.0, 0.5231, -1.0), (-1.0, 0.5231, 1.0), (1.0, -1.477, -1.0), (1.0, -1.477, 1.0), (1.0, 0.5231, -1.0), (1.0, 0.5231, 1.0)], [], [(0, 1, 3, 2), (2, 3, 7, 6), (6, 7, 5, 4), (4, 5, 1, 0), (2, 6, 4, 0), (7, 3, 1, 5)])
_uv = me_cube_006.uv_layers.new(name='UVMap')
_uv.uv.foreach_set('vector', [0.6828, 0.2003, 0.3221, 0.2904, 0.1499, 0.2474, 0.5105, 0.1572, 0.5105, 0.1572, 0.1499, 0.2474, 0.1499, 0.2658, 0.5105, 0.1757, 0.5105, 0.1757, 0.1499, 0.2658, 0.3221, 0.3089, 0.6828, 0.2187, 0.6828, 0.2187, 0.3221, 0.3089, 0.3221, 0.2904, 0.6828, 0.2003, 0.5105, 0.1572, 0.5105, 0.1757, 0.6828, 0.2187, 0.6828, 0.2003, 0.1499, 0.2658, 0.1499, 0.2474, 0.3221, 0.2904, 0.3221, 0.3089])
me_cube_006.materials.append(mat_wood)
me_cube_006.update()
me_cube_008 = bpy.data.meshes.new('Cube.008')
me_cube_008.from_pydata([(-1.0, -1.477, -1.0), (-1.0, -1.477, 1.0), (-1.0, 0.5231, -1.0), (-1.0, 0.5231, 1.0), (1.0, -1.477, -1.0), (1.0, -1.477, 1.0), (1.0, 0.5231, -1.0), (1.0, 0.5231, 1.0)], [], [(0, 1, 3, 2), (2, 3, 7, 6), (6, 7, 5, 4), (4, 5, 1, 0), (2, 6, 4, 0), (7, 3, 1, 5)])
_uv = me_cube_008.uv_layers.new(name='UVMap')
_uv.uv.foreach_set('vector', [0.6828, 0.3014, 0.3221, 0.3916, 0.1499, 0.3485, 0.5105, 0.2584, 0.5105, 0.2584, 0.1499, 0.3485, 0.1499, 0.367, 0.5105, 0.2768, 0.5105, 0.2768, 0.1499, 0.367, 0.3221, 0.41, 0.6828, 0.3199, 0.6828, 0.3199, 0.3221, 0.41, 0.3221, 0.3916, 0.6828, 0.3014, 0.5105, 0.2584, 0.5105, 0.2768, 0.6828, 0.3199, 0.6828, 0.3014, 0.1499, 0.367, 0.1499, 0.3485, 0.3221, 0.3916, 0.3221, 0.41])
me_cube_008.materials.append(mat_wood)
me_cube_008.update()
me_cube_009 = bpy.data.meshes.new('Cube.009')
me_cube_009.from_pydata([(-1.0, -1.477, -1.0), (-1.0, -1.477, 1.0), (-1.0, 0.5231, -1.0), (-1.0, 0.5231, 1.0), (1.0, -1.477, -1.0), (1.0, -1.477, 1.0), (1.0, 0.5231, -1.0), (1.0, 0.5231, 1.0)], [], [(0, 1, 3, 2), (2, 3, 7, 6), (6, 7, 5, 4), (4, 5, 1, 0), (2, 6, 4, 0), (7, 3, 1, 5)])
_uv = me_cube_009.uv_layers.new(name='UVMap')
_uv.uv.foreach_set('vector', [0.6828, 0.09734, 0.3221, 0.1875, 0.1499, 0.1445, 0.5105, 0.05429, 0.5105, 0.05429, 0.1499, 0.1445, 0.1499, 0.1629, 0.5105, 0.07274, 0.5105, 0.07274, 0.1499, 0.1629, 0.3221, 0.206, 0.6828, 0.1158, 0.6828, 0.1158, 0.3221, 0.206, 0.3221, 0.1875, 0.6828, 0.09734, 0.5105, 0.05429, 0.5105, 0.07274, 0.6828, 0.1158, 0.6828, 0.09734, 0.1499, 0.1629, 0.1499, 0.1445, 0.3221, 0.1875, 0.3221, 0.206])
me_cube_009.materials.append(mat_wood)
me_cube_009.update()
me_cube = bpy.data.meshes.new('Cube')
me_cube.from_pydata([(-0.9268, 0.488, -0.9495), (-0.9268, 0.488, 1.05), (-0.9268, 0.5343, -0.9495), (-0.9268, 0.5343, 1.05), (1.073, 0.488, -0.9495), (1.073, 0.488, 1.05), (1.073, 0.5343, -0.9495), (1.073, 0.5343, 1.05)], [], [(0, 1, 3, 2), (2, 3, 7, 6), (6, 7, 5, 4), (4, 5, 1, 0), (2, 6, 4, 0), (7, 3, 1, 5)])
_uv = me_cube.uv_layers.new(name='UVMap')
_uv.uv.foreach_set('vector', [0.375, 0.0, 0.625, 0.0, 0.625, 0.25, 0.375, 0.25, 0.375, 0.25, 0.625, 0.25, 0.625, 0.5, 0.375, 0.5, 0.375, 0.5, 0.625, 0.5, 0.625, 0.75, 0.375, 0.75, 0.375, 0.75, 0.625, 0.75, 0.625, 1.0, 0.375, 1.0, 0.125, 0.5, 0.375, 0.5, 0.375, 0.75, 0.125, 0.75, 0.625, 0.5, 0.875, 0.5, 0.875, 0.75, 0.625, 0.75])
me_cube.update()
me_cube_033 = bpy.data.meshes.new('Cube.033')
me_cube_033.from_pydata([(-1.0, -1.0, -1.0), (-1.0, -1.0, 1.0), (-1.0, 1.0, -1.0), (-1.0, 1.0, 1.0), (1.0, -1.0, -1.0), (1.0, -1.0, 1.0), (1.0, 1.0, -1.0), (1.0, 1.0, 1.0)], [], [(0, 1, 3, 2), (2, 3, 7, 6), (6, 7, 5, 4), (4, 5, 1, 0), (2, 6, 4, 0), (7, 3, 1, 5)])
_uv = me_cube_033.uv_layers.new(name='UVMap')
_uv.uv.foreach_set('vector', [0.9815, 0.9848, 0.6912, 0.9848, 0.6912, 0.3038, 0.9815, 0.3038, 0.3099, 0.4163, 0.6591, 0.4163, 0.6591, 0.1539, 0.3099, 0.1539, 0.006053, 0.3946, 0.2747, 0.3946, 0.2747, 0.9949, 0.006053, 0.9949, 0.3006, 0.1578, 0.6684, 0.1578, 0.6684, 0.4171, 0.3006, 0.4171, 0.125, 0.5, 0.375, 0.5, 0.375, 0.75, 0.125, 0.75, 0.2964, 0.4225, 0.6704, 0.4225, 0.6704, 0.9887, 0.2964, 0.9887])
me_cube_033.materials.append(mat_material_010)
me_cube_033.update()
me_cube_032 = bpy.data.meshes.new('Cube.032')
me_cube_032.from_pydata([(-0.3971, -0.1988, -0.3688), (-0.3971, -0.1988, 0.0744), (-0.3971, 0.2029, -0.3688), (-0.3971, 0.2029, 0.0744), (0.396, -0.1988, -0.3688), (0.396, -0.1988, 0.0744), (0.396, 0.2029, -0.3688), (0.396, 0.2029, 0.0744), (-0.4424, -0.2394, 0.08296), (-0.4424, 0.2367, 0.08296), (0.4431, 0.2367, 0.08296), (0.4431, -0.2394, 0.08296), (-0.4424, -0.2394, 0.08296), (-0.4424, 0.2367, 0.08296), (0.4431, 0.2367, 0.08296), (0.4431, -0.2394, 0.08296), (-0.4424, -0.2394, 0.1284), (-0.4424, 0.2367, 0.1284), (0.4431, 0.2367, 0.1284), (0.4431, -0.2394, 0.1284)], [], [(0, 1, 3, 2), (2, 3, 7, 6), (6, 7, 5, 4), (4, 5, 1, 0), (2, 6, 4, 0), (5, 7, 10, 11), (11, 10, 14, 15), (3, 1, 8, 9), (1, 5, 11, 8), (7, 3, 9, 10), (12, 15, 19, 16), (9, 8, 12, 13), (8, 11, 15, 12), (10, 9, 13, 14), (18, 17, 16, 19), (14, 13, 17, 18), (15, 14, 18, 19), (13, 12, 16, 17)])
_uv = me_cube_032.uv_layers.new(name='UVMap')
_uv.uv.foreach_set('vector', [0.7195, 0.6883, 0.7195, 0.8366, 0.9333, 0.8366, 0.9333, 0.6883, 0.07192, 0.4424, 0.6884, 0.4424, 0.6884, 0.8654, 0.07192, 0.8654, 0.9516, 0.7137, 0.9516, 0.8948, 0.6392, 0.8948, 0.6392, 0.7137, 0.07433, 0.4443, 0.6922, 0.4443, 0.6922, 0.8573, 0.07433, 0.8573, 0.6828, 0.7873, 0.9704, 0.7873, 0.9704, 0.5556, 0.6828, 0.5556, 0.8776, 0.5215, 0.8776, 0.6726, 0.9308, 0.7108, 0.9308, 0.4756, 2.351, 0.1842, 2.351, 0.9899, 2.351, 0.9899, 2.351, 0.1842, 0.8749, 0.7842, 0.8749, 0.6641, 0.8237, 0.6182, 0.8237, 0.8224, 0.1866, 0.9462, 0.5056, 0.9462, 0.5588, 0.9004, 0.1355, 0.9004, 0.731, 0.8653, 0.2908, 0.8653, 0.2657, 0.884, 0.7572, 0.884, 1.351, 0.7402, 2.351, 0.7402, 2.351, 0.7916, 1.351, 0.7916, 1.351, 0.9899, 1.351, 0.1842, 1.351, 0.1842, 1.351, 0.9899, 1.351, 0.1842, 2.351, 0.1842, 2.351, 0.1842, 1.351, 0.1842, 2.351, 0.9899, 1.351, 0.9899, 1.351, 0.9899, 2.351, 0.9899, 0.9432, 0.3636, 0.06105, 0.3636, 0.06105, 0.03846, 0.9432, 0.03846, 2.351, 0.7402, 1.351, 0.7402, 1.351, 0.7916, 2.351, 0.7916, 1.356, 0.7402, 2.162, 0.7402, 2.162, 0.7916, 1.356, 0.7916, 2.162, 0.7402, 1.356, 0.7402, 1.356, 0.7916, 2.162, 0.7916])
me_cube_032.materials.append(mat_battery)
me_cube_032.update()
me_cylinder_010 = bpy.data.meshes.new('Cylinder.010')
me_cylinder_010.from_pydata([(0.0, 1.0, -1.0), (0.0, 1.0, 1.0), (0.1951, 0.9808, -1.0), (0.1951, 0.9808, 1.0), (0.3827, 0.9239, -1.0), (0.3827, 0.9239, 1.0), (0.5556, 0.8315, -1.0), (0.5556, 0.8315, 1.0), (0.7071, 0.7071, -1.0), (0.7071, 0.7071, 1.0), (0.8315, 0.5556, -1.0), (0.8315, 0.5556, 1.0), (0.9239, 0.3827, -1.0), (0.9239, 0.3827, 1.0), (0.9808, 0.1951, -1.0), (0.9808, 0.1951, 1.0), (1.0, 0.0, -1.0), (1.0, 0.0, 1.0), (0.9808, -0.1951, -1.0), (0.9808, -0.1951, 1.0), (0.9239, -0.3827, -1.0), (0.9239, -0.3827, 1.0), (0.8315, -0.5556, -1.0), (0.8315, -0.5556, 1.0), (0.7071, -0.7071, -1.0), (0.7071, -0.7071, 1.0), (0.5556, -0.8315, -1.0), (0.5556, -0.8315, 1.0), (0.3827, -0.9239, -1.0), (0.3827, -0.9239, 1.0), (0.1951, -0.9808, -1.0), (0.1951, -0.9808, 1.0), (0.0, -1.0, -1.0), (0.0, -1.0, 1.0), (-0.1951, -0.9808, -1.0), (-0.1951, -0.9808, 1.0), (-0.3827, -0.9239, -1.0), (-0.3827, -0.9239, 1.0), (-0.5556, -0.8315, -1.0), (-0.5556, -0.8315, 1.0), (-0.7071, -0.7071, -1.0), (-0.7071, -0.7071, 1.0), (-0.8315, -0.5556, -1.0), (-0.8315, -0.5556, 1.0), (-0.9239, -0.3827, -1.0), (-0.9239, -0.3827, 1.0), (-0.9808, -0.1951, -1.0), (-0.9808, -0.1951, 1.0), (-1.0, 0.0, -1.0), (-1.0, 0.0, 1.0), (-0.9808, 0.1951, -1.0), (-0.9808, 0.1951, 1.0), (-0.9239, 0.3827, -1.0), (-0.9239, 0.3827, 1.0), (-0.8315, 0.5556, -1.0), (-0.8315, 0.5556, 1.0), (-0.7071, 0.7071, -1.0), (-0.7071, 0.7071, 1.0), (-0.5556, 0.8315, -1.0), (-0.5556, 0.8315, 1.0), (-0.3827, 0.9239, -1.0), (-0.3827, 0.9239, 1.0), (-0.1951, 0.9808, -1.0), (-0.1951, 0.9808, 1.0)], [], [(0, 1, 3, 2), (2, 3, 5, 4), (4, 5, 7, 6), (6, 7, 9, 8), (8, 9, 11, 10), (10, 11, 13, 12), (12, 13, 15, 14), (14, 15, 17, 16), (16, 17, 19, 18), (18, 19, 21, 20), (20, 21, 23, 22), (22, 23, 25, 24), (24, 25, 27, 26), (26, 27, 29, 28), (28, 29, 31, 30), (30, 31, 33, 32), (32, 33, 35, 34), (34, 35, 37, 36), (36, 37, 39, 38), (38, 39, 41, 40), (40, 41, 43, 42), (42, 43, 45, 44), (44, 45, 47, 46), (46, 47, 49, 48), (48, 49, 51, 50), (50, 51, 53, 52), (52, 53, 55, 54), (54, 55, 57, 56), (56, 57, 59, 58), (58, 59, 61, 60), (3, 1, 63, 61, 59, 57, 55, 53, 51, 49, 47, 45, 43, 41, 39, 37, 35, 33, 31, 29, 27, 25, 23, 21, 19, 17, 15, 13, 11, 9, 7, 5), (60, 61, 63, 62), (62, 63, 1, 0), (0, 2, 4, 6, 8, 10, 12, 14, 16, 18, 20, 22, 24, 26, 28, 30, 32, 34, 36, 38, 40, 42, 44, 46, 48, 50, 52, 54, 56, 58, 60, 62)])
_uv = me_cylinder_010.uv_layers.new(name='UVMap')
_uv.uv.foreach_set('vector', [1.0, 0.5, 1.0, 1.0, 0.9688, 1.0, 0.9688, 0.5, 0.9688, 0.5, 0.9688, 1.0, 0.9375, 1.0, 0.9375, 0.5, 0.9375, 0.5, 0.9375, 1.0, 0.9062, 1.0, 0.9062, 0.5, 0.9062, 0.5, 0.9062, 1.0, 0.875, 1.0, 0.875, 0.5, 0.875, 0.5, 0.875, 1.0, 0.8438, 1.0, 0.8438, 0.5, 0.8438, 0.5, 0.8438, 1.0, 0.8125, 1.0, 0.8125, 0.5, 0.8125, 0.5, 0.8125, 1.0, 0.7812, 1.0, 0.7812, 0.5, 0.7812, 0.5, 0.7812, 1.0, 0.75, 1.0, 0.75, 0.5, 0.75, 0.5, 0.75, 1.0, 0.7188, 1.0, 0.7188, 0.5, 0.7188, 0.5, 0.7188, 1.0, 0.6875, 1.0, 0.6875, 0.5, 0.6875, 0.5, 0.6875, 1.0, 0.6562, 1.0, 0.6562, 0.5, 0.6562, 0.5, 0.6562, 1.0, 0.625, 1.0, 0.625, 0.5, 0.625, 0.5, 0.625, 1.0, 0.5938, 1.0, 0.5938, 0.5, 0.5938, 0.5, 0.5938, 1.0, 0.5625, 1.0, 0.5625, 0.5, 0.5625, 0.5, 0.5625, 1.0, 0.5312, 1.0, 0.5312, 0.5, 0.5312, 0.5, 0.5312, 1.0, 0.5, 1.0, 0.5, 0.5, 0.5, 0.5, 0.5, 1.0, 0.4688, 1.0, 0.4688, 0.5, 0.4688, 0.5, 0.4688, 1.0, 0.4375, 1.0, 0.4375, 0.5, 0.4375, 0.5, 0.4375, 1.0, 0.4062, 1.0, 0.4062, 0.5, 0.4062, 0.5, 0.4062, 1.0, 0.375, 1.0, 0.375, 0.5, 0.375, 0.5, 0.375, 1.0, 0.3438, 1.0, 0.3438, 0.5, 0.3438, 0.5, 0.3438, 1.0, 0.3125, 1.0, 0.3125, 0.5, 0.3125, 0.5, 0.3125, 1.0, 0.2812, 1.0, 0.2812, 0.5, 0.2812, 0.5, 0.2812, 1.0, 0.25, 1.0, 0.25, 0.5, 0.25, 0.5, 0.25, 1.0, 0.2188, 1.0, 0.2188, 0.5, 0.2188, 0.5, 0.2188, 1.0, 0.1875, 1.0, 0.1875, 0.5, 0.1875, 0.5, 0.1875, 1.0, 0.1562, 1.0, 0.1562, 0.5, 0.1562, 0.5, 0.1562, 1.0, 0.125, 1.0, 0.125, 0.5, 0.125, 0.5, 0.125, 1.0, 0.09375, 1.0, 0.09375, 0.5, 0.09375, 0.5, 0.09375, 1.0, 0.0625, 1.0, 0.0625, 0.5, 0.2968, 0.4854, 0.25, 0.49, 0.2032, 0.4854, 0.1582, 0.4717, 0.1167, 0.4496, 0.08029, 0.4197, 0.05045, 0.3833, 0.02827, 0.3418, 0.01461, 0.2968, 0.01, 0.25, 0.01461, 0.2032, 0.02827, 0.1582, 0.05045, 0.1167, 0.08029, 0.08029, 0.1167, 0.05045, 0.1582, 0.02827, 0.2032, 0.01461, 0.25, 0.01, 0.2968, 0.01461, 0.3418, 0.02827, 0.3833, 0.05045, 0.4197, 0.08029, 0.4496, 0.1167, 0.4717, 0.1582, 0.4854, 0.2032, 0.49, 0.25, 0.4854, 0.2968, 0.4717, 0.3418, 0.4496, 0.3833, 0.4197, 0.4197, 0.3833, 0.4496, 0.3418, 0.4717, 0.0625, 0.5, 0.0625, 1.0, 0.03125, 1.0, 0.03125, 0.5, 0.03125, 0.5, 0.03125, 1.0, 0.0, 1.0, 0.0, 0.5, 0.75, 0.49, 0.7968, 0.4854, 0.8418, 0.4717, 0.8833, 0.4496, 0.9197, 0.4197, 0.9496, 0.3833, 0.9717, 0.3418, 0.9854, 0.2968, 0.99, 0.25, 0.9854, 0.2032, 0.9717, 0.1582, 0.9496, 0.1167, 0.9197, 0.08029, 0.8833, 0.05045, 0.8418, 0.02827, 0.7968, 0.01461, 0.75, 0.01, 0.7032, 0.01461, 0.6582, 0.02827, 0.6167, 0.05045, 0.5803, 0.08029, 0.5504, 0.1167, 0.5283, 0.1582, 0.5146, 0.2032, 0.51, 0.25, 0.5146, 0.2968, 0.5283, 0.3418, 0.5504, 0.3833, 0.5803, 0.4197, 0.6167, 0.4496, 0.6582, 0.4717, 0.7032, 0.4854])
me_cylinder_010.materials.append(mat_batblue)
me_cylinder_010.update()
me_cylinder_011 = bpy.data.meshes.new('Cylinder.011')
me_cylinder_011.from_pydata([(0.0, 1.0, -1.0), (0.0, 1.0, 1.0), (0.1951, 0.9808, -1.0), (0.1951, 0.9808, 1.0), (0.3827, 0.9239, -1.0), (0.3827, 0.9239, 1.0), (0.5556, 0.8315, -1.0), (0.5556, 0.8315, 1.0), (0.7071, 0.7071, -1.0), (0.7071, 0.7071, 1.0), (0.8315, 0.5556, -1.0), (0.8315, 0.5556, 1.0), (0.9239, 0.3827, -1.0), (0.9239, 0.3827, 1.0), (0.9808, 0.1951, -1.0), (0.9808, 0.1951, 1.0), (1.0, 0.0, -1.0), (1.0, 0.0, 1.0), (0.9808, -0.1951, -1.0), (0.9808, -0.1951, 1.0), (0.9239, -0.3827, -1.0), (0.9239, -0.3827, 1.0), (0.8315, -0.5556, -1.0), (0.8315, -0.5556, 1.0), (0.7071, -0.7071, -1.0), (0.7071, -0.7071, 1.0), (0.5556, -0.8315, -1.0), (0.5556, -0.8315, 1.0), (0.3827, -0.9239, -1.0), (0.3827, -0.9239, 1.0), (0.1951, -0.9808, -1.0), (0.1951, -0.9808, 1.0), (0.0, -1.0, -1.0), (0.0, -1.0, 1.0), (-0.1951, -0.9808, -1.0), (-0.1951, -0.9808, 1.0), (-0.3827, -0.9239, -1.0), (-0.3827, -0.9239, 1.0), (-0.5556, -0.8315, -1.0), (-0.5556, -0.8315, 1.0), (-0.7071, -0.7071, -1.0), (-0.7071, -0.7071, 1.0), (-0.8315, -0.5556, -1.0), (-0.8315, -0.5556, 1.0), (-0.9239, -0.3827, -1.0), (-0.9239, -0.3827, 1.0), (-0.9808, -0.1951, -1.0), (-0.9808, -0.1951, 1.0), (-1.0, 0.0, -1.0), (-1.0, 0.0, 1.0), (-0.9808, 0.1951, -1.0), (-0.9808, 0.1951, 1.0), (-0.9239, 0.3827, -1.0), (-0.9239, 0.3827, 1.0), (-0.8315, 0.5556, -1.0), (-0.8315, 0.5556, 1.0), (-0.7071, 0.7071, -1.0), (-0.7071, 0.7071, 1.0), (-0.5556, 0.8315, -1.0), (-0.5556, 0.8315, 1.0), (-0.3827, 0.9239, -1.0), (-0.3827, 0.9239, 1.0), (-0.1951, 0.9808, -1.0), (-0.1951, 0.9808, 1.0)], [], [(0, 1, 3, 2), (2, 3, 5, 4), (4, 5, 7, 6), (6, 7, 9, 8), (8, 9, 11, 10), (10, 11, 13, 12), (12, 13, 15, 14), (14, 15, 17, 16), (16, 17, 19, 18), (18, 19, 21, 20), (20, 21, 23, 22), (22, 23, 25, 24), (24, 25, 27, 26), (26, 27, 29, 28), (28, 29, 31, 30), (30, 31, 33, 32), (32, 33, 35, 34), (34, 35, 37, 36), (36, 37, 39, 38), (38, 39, 41, 40), (40, 41, 43, 42), (42, 43, 45, 44), (44, 45, 47, 46), (46, 47, 49, 48), (48, 49, 51, 50), (50, 51, 53, 52), (52, 53, 55, 54), (54, 55, 57, 56), (56, 57, 59, 58), (58, 59, 61, 60), (3, 1, 63, 61, 59, 57, 55, 53, 51, 49, 47, 45, 43, 41, 39, 37, 35, 33, 31, 29, 27, 25, 23, 21, 19, 17, 15, 13, 11, 9, 7, 5), (60, 61, 63, 62), (62, 63, 1, 0), (0, 2, 4, 6, 8, 10, 12, 14, 16, 18, 20, 22, 24, 26, 28, 30, 32, 34, 36, 38, 40, 42, 44, 46, 48, 50, 52, 54, 56, 58, 60, 62)])
_uv = me_cylinder_011.uv_layers.new(name='UVMap')
_uv.uv.foreach_set('vector', [1.0, 0.5, 1.0, 1.0, 0.9688, 1.0, 0.9688, 0.5, 0.9688, 0.5, 0.9688, 1.0, 0.9375, 1.0, 0.9375, 0.5, 0.9375, 0.5, 0.9375, 1.0, 0.9062, 1.0, 0.9062, 0.5, 0.9062, 0.5, 0.9062, 1.0, 0.875, 1.0, 0.875, 0.5, 0.875, 0.5, 0.875, 1.0, 0.8438, 1.0, 0.8438, 0.5, 0.8438, 0.5, 0.8438, 1.0, 0.8125, 1.0, 0.8125, 0.5, 0.8125, 0.5, 0.8125, 1.0, 0.7812, 1.0, 0.7812, 0.5, 0.7812, 0.5, 0.7812, 1.0, 0.75, 1.0, 0.75, 0.5, 0.75, 0.5, 0.75, 1.0, 0.7188, 1.0, 0.7188, 0.5, 0.7188, 0.5, 0.7188, 1.0, 0.6875, 1.0, 0.6875, 0.5, 0.6875, 0.5, 0.6875, 1.0, 0.6562, 1.0, 0.6562, 0.5, 0.6562, 0.5, 0.6562, 1.0, 0.625, 1.0, 0.625, 0.5, 0.625, 0.5, 0.625, 1.0, 0.5938, 1.0, 0.5938, 0.5, 0.5938, 0.5, 0.5938, 1.0, 0.5625, 1.0, 0.5625, 0.5, 0.5625, 0.5, 0.5625, 1.0, 0.5312, 1.0, 0.5312, 0.5, 0.5312, 0.5, 0.5312, 1.0, 0.5, 1.0, 0.5, 0.5, 0.5, 0.5, 0.5, 1.0, 0.4688, 1.0, 0.4688, 0.5, 0.4688, 0.5, 0.4688, 1.0, 0.4375, 1.0, 0.4375, 0.5, 0.4375, 0.5, 0.4375, 1.0, 0.4062, 1.0, 0.4062, 0.5, 0.4062, 0.5, 0.4062, 1.0, 0.375, 1.0, 0.375, 0.5, 0.375, 0.5, 0.375, 1.0, 0.3438, 1.0, 0.3438, 0.5, 0.3438, 0.5, 0.3438, 1.0, 0.3125, 1.0, 0.3125, 0.5, 0.3125, 0.5, 0.3125, 1.0, 0.2812, 1.0, 0.2812, 0.5, 0.2812, 0.5, 0.2812, 1.0, 0.25, 1.0, 0.25, 0.5, 0.25, 0.5, 0.25, 1.0, 0.2188, 1.0, 0.2188, 0.5, 0.2188, 0.5, 0.2188, 1.0, 0.1875, 1.0, 0.1875, 0.5, 0.1875, 0.5, 0.1875, 1.0, 0.1562, 1.0, 0.1562, 0.5, 0.1562, 0.5, 0.1562, 1.0, 0.125, 1.0, 0.125, 0.5, 0.125, 0.5, 0.125, 1.0, 0.09375, 1.0, 0.09375, 0.5, 0.09375, 0.5, 0.09375, 1.0, 0.0625, 1.0, 0.0625, 0.5, 0.2968, 0.4854, 0.25, 0.49, 0.2032, 0.4854, 0.1582, 0.4717, 0.1167, 0.4496, 0.08029, 0.4197, 0.05045, 0.3833, 0.02827, 0.3418, 0.01461, 0.2968, 0.01, 0.25, 0.01461, 0.2032, 0.02827, 0.1582, 0.05045, 0.1167, 0.08029, 0.08029, 0.1167, 0.05045, 0.1582, 0.02827, 0.2032, 0.01461, 0.25, 0.01, 0.2968, 0.01461, 0.3418, 0.02827, 0.3833, 0.05045, 0.4197, 0.08029, 0.4496, 0.1167, 0.4717, 0.1582, 0.4854, 0.2032, 0.49, 0.25, 0.4854, 0.2968, 0.4717, 0.3418, 0.4496, 0.3833, 0.4197, 0.4197, 0.3833, 0.4496, 0.3418, 0.4717, 0.0625, 0.5, 0.0625, 1.0, 0.03125, 1.0, 0.03125, 0.5, 0.03125, 0.5, 0.03125, 1.0, 0.0, 1.0, 0.0, 0.5, 0.75, 0.49, 0.7968, 0.4854, 0.8418, 0.4717, 0.8833, 0.4496, 0.9197, 0.4197, 0.9496, 0.3833, 0.9717, 0.3418, 0.9854, 0.2968, 0.99, 0.25, 0.9854, 0.2032, 0.9717, 0.1582, 0.9496, 0.1167, 0.9197, 0.08029, 0.8833, 0.05045, 0.8418, 0.02827, 0.7968, 0.01461, 0.75, 0.01, 0.7032, 0.01461, 0.6582, 0.02827, 0.6167, 0.05045, 0.5803, 0.08029, 0.5504, 0.1167, 0.5283, 0.1582, 0.5146, 0.2032, 0.51, 0.25, 0.5146, 0.2968, 0.5283, 0.3418, 0.5504, 0.3833, 0.5803, 0.4197, 0.6167, 0.4496, 0.6582, 0.4717, 0.7032, 0.4854])
me_cylinder_011.materials.append(mat_batred)
me_cylinder_011.update()

# ---- objects
ob_camera = bpy.data.objects.new('Camera', cam_camera)
ob_light_001 = bpy.data.objects.new('Light.001', light_light)
ob_sun = bpy.data.objects.new('Sun', light_sun)
ob_plane = bpy.data.objects.new('Plane', me_plane)
ob_plane_001 = bpy.data.objects.new('Plane.001', me_plane)
ob_plane_002 = bpy.data.objects.new('Plane.002', me_plane)
ob_plane_003 = bpy.data.objects.new('Plane.003', me_plane)
ob_cylinder = bpy.data.objects.new('Cylinder', me_cylinder_001)
ob_cylinder_001 = bpy.data.objects.new('Cylinder.001', me_cylinder_002)
ob_empty = bpy.data.objects.new('Empty', None)
ob_cube_001 = bpy.data.objects.new('Cube.001', me_cube_002)
ob_cube_002 = bpy.data.objects.new('Cube.002', me_cube_003)
ob_cube_005 = bpy.data.objects.new('Cube.005', me_cube_006)
ob_cube_003 = bpy.data.objects.new('Cube.003', me_cube_008)
ob_cube_004 = bpy.data.objects.new('Cube.004', me_cube_009)
ob_cube_006 = bpy.data.objects.new('Cube.006', me_cube)
ob_cube = bpy.data.objects.new('Cube', me_cube_033)
ob_battery1 = bpy.data.objects.new('Battery1', me_cube_032)
ob_cylinder_002 = bpy.data.objects.new('Cylinder.002', me_cylinder_010)
ob_cylinder_003 = bpy.data.objects.new('Cylinder.003', me_cylinder_011)
ob_battery1_001 = bpy.data.objects.new('Battery1.001', me_cube_032)
ob_cylinder_004 = bpy.data.objects.new('Cylinder.004', me_cylinder_010)
ob_cylinder_005 = bpy.data.objects.new('Cylinder.005', me_cylinder_011)
ob_battery1_002 = bpy.data.objects.new('Battery1.002', me_cube_032)
ob_cylinder_006 = bpy.data.objects.new('Cylinder.006', me_cylinder_010)
ob_cylinder_007 = bpy.data.objects.new('Cylinder.007', me_cylinder_011)
ob_battery1_003 = bpy.data.objects.new('Battery1.003', me_cube_032)
ob_cylinder_008 = bpy.data.objects.new('Cylinder.008', me_cylinder_010)
ob_cylinder_009 = bpy.data.objects.new('Cylinder.009', me_cylinder_011)
ob_battery1_004 = bpy.data.objects.new('Battery1.004', me_cube_032)
ob_cylinder_010 = bpy.data.objects.new('Cylinder.010', me_cylinder_010)
ob_cylinder_011 = bpy.data.objects.new('Cylinder.011', me_cylinder_011)
ob_battery1_005 = bpy.data.objects.new('Battery1.005', me_cube_032)
ob_cylinder_012 = bpy.data.objects.new('Cylinder.012', me_cylinder_010)
ob_cylinder_013 = bpy.data.objects.new('Cylinder.013', me_cylinder_011)
ob_refnorth_0 = bpy.data.objects.new('RefNorth_0', None)
ob_refeast_4 = bpy.data.objects.new('RefEast_4', None)
ob_refsouth_8 = bpy.data.objects.new('RefSouth_8', None)
ob_refwest_12 = bpy.data.objects.new('RefWest_12', None)

# ---- transforms, parenting, visibility, modifiers, constraints
ob_camera.location = (7.359, -7.359, 9.153)
ob_camera.rotation_euler = (1.047, -0.0, 0.7854)
ob_camera.lock_rotations_4d = False
ob_camera.empty_display_type = 'ARROWS'
ob_camera.color = (0.0, 0.0, 0.0, 0.0)
ob_camera.display_type = 'WIRE'
ob_camera.lineart.crease_threshold = 0.0
ob_light_001.location = (0.02214, -6.508, 8.777)
ob_light_001.rotation_euler = (0.04451, -0.919, 1.506)
ob_light_001.lock_rotations_4d = False
ob_light_001.empty_display_type = 'ARROWS'
ob_light_001.color = (0.0, 0.0, 0.0, 0.0)
ob_light_001.lineart.crease_threshold = 0.0
ob_sun.location = (0.0, 0.0, 10.0)
ob_sun.rotation_euler = (0.0, 1.047, 0.0)
ob_plane.location = (0.0, 0.0, 0.0)
ob_plane.scale = (-1.287, -1.287, 0.6544)
ob_plane_001.location = (0.0, 0.0, 2.1)
ob_plane_001.scale = (-1.287, -1.287, 0.6544)
ob_plane_002.location = (0.0, 0.0, 4.2)
ob_plane_002.scale = (-1.287, -1.287, 0.6544)
ob_plane_003.location = (0.0, 0.0, 6.3)
ob_plane_003.scale = (-1.287, -1.287, 0.6544)
ob_cylinder.location = (-1.998, 0.9375, 0.0)
ob_cylinder.rotation_euler = (1.571, -0.0, 0.0)
ob_cylinder.scale = (0.06699, 0.06699, 0.06699)
ob_cylinder_001.location = (2.021, 0.9375, 0.0)
ob_cylinder_001.rotation_euler = (1.571, -0.0, 0.0)
ob_cylinder_001.scale = (0.06699, 0.06699, 0.06699)
ob_empty.location = (-4.328, 0.7842, 2.85)
ob_empty.rotation_euler = (1.047, -2.114e-08, 0.7854)
ob_empty.scale = (1.566, 1.566, 1.566)
ob_empty.empty_display_type = 'IMAGE'
ob_empty.empty_display_size = 5.0
ob_cube_001.location = (0.861, 0.7403, 1.032)
ob_cube_001.scale = (0.09821, 0.5001, 1.026)
ob_cube_002.location = (-0.9887, 0.7403, 1.02)
ob_cube_002.scale = (0.09821, 0.5001, 1.026)
ob_cube_005.location = (0.0, 0.7453, 1.067)
ob_cube_005.rotation_euler = (-0.0, 1.571, 0.0)
ob_cube_005.scale = (-0.07792, 0.4454, 0.9327)
ob_cube_003.location = (0.0, 0.7453, 1.921)
ob_cube_003.rotation_euler = (-0.0, 1.571, 0.0)
ob_cube_003.scale = (-0.07792, 0.4454, 0.9327)
ob_cube_004.location = (0.0, 0.7453, 0.1974)
ob_cube_004.rotation_euler = (-0.0, 1.571, 0.0)
ob_cube_004.scale = (-0.07792, 0.4454, 0.9327)
ob_cube_006.location = (-0.1374, 0.4753, 0.934)
ob_cube.location = (-0.1086, 0.4753, 2.215)
ob_cube.rotation_euler = (0.0, -0.0, 1.571)
ob_cube.scale = (0.3483, 0.5455, 0.2136)
ob_battery1.location = (-0.6263, 0.3708, 0.6527)
ob_battery1.rotation_euler = (0.0, -0.0, -1.571)
ob_battery1.hide_render = True
ob_cylinder_002.parent = ob_battery1
ob_cylinder_002.matrix_parent_inverse = Matrix(((-4.371e-08, -1.0, 0.0, 0.7065), (1.0, -4.371e-08, -0.0, 0.4703), (0.0, 0.0, 1.0, -0.526), (-0.0, 0.0, -0.0, 1.0)))
ob_cylinder_002.location = (-0.5715, 0.392, 0.6718)
ob_cylinder_002.rotation_euler = (0.0, 0.0, -1.571)
ob_cylinder_002.scale = (-0.03947, -0.03947, -0.01844)
ob_cylinder_002.hide_render = True
ob_cylinder_003.parent = ob_battery1
ob_cylinder_003.matrix_parent_inverse = Matrix(((-4.371e-08, -1.0, 0.0, 0.7065), (1.0, -4.371e-08, -0.0, 0.4703), (0.0, 0.0, 1.0, -0.526), (-0.0, 0.0, -0.0, 1.0)))
ob_cylinder_003.location = (-0.5701, 1.027, 0.6718)
ob_cylinder_003.rotation_euler = (0.0, 0.0, -1.571)
ob_cylinder_003.scale = (-0.03947, -0.03947, -0.01844)
ob_cylinder_003.hide_render = True
ob_battery1_001.location = (-0.0742, 0.3708, 0.6527)
ob_battery1_001.rotation_euler = (0.0, -0.0, -1.571)
ob_battery1_001.hide_render = True
ob_cylinder_004.parent = ob_battery1_001
ob_cylinder_004.matrix_parent_inverse = Matrix(((-4.371e-08, -1.0, 0.0, 0.7065), (1.0, -4.371e-08, -0.0, 0.4703), (0.0, 0.0, 1.0, -0.526), (-0.0, 0.0, -0.0, 1.0)))
ob_cylinder_004.location = (-0.5715, 0.392, 0.6718)
ob_cylinder_004.rotation_euler = (0.0, 0.0, -1.571)
ob_cylinder_004.scale = (-0.03947, -0.03947, -0.01844)
ob_cylinder_004.hide_render = True
ob_cylinder_005.parent = ob_battery1_001
ob_cylinder_005.matrix_parent_inverse = Matrix(((-4.371e-08, -1.0, 0.0, 0.7065), (1.0, -4.371e-08, -0.0, 0.4703), (0.0, 0.0, 1.0, -0.526), (-0.0, 0.0, -0.0, 1.0)))
ob_cylinder_005.location = (-0.5701, 1.027, 0.6718)
ob_cylinder_005.rotation_euler = (0.0, 0.0, -1.571)
ob_cylinder_005.scale = (-0.03947, -0.03947, -0.01844)
ob_cylinder_005.hide_render = True
ob_battery1_002.location = (0.4806, 0.3708, 0.6527)
ob_battery1_002.rotation_euler = (0.0, -0.0, -1.571)
ob_battery1_002.hide_render = True
ob_cylinder_006.parent = ob_battery1_002
ob_cylinder_006.matrix_parent_inverse = Matrix(((-4.371e-08, -1.0, 0.0, 0.7065), (1.0, -4.371e-08, -0.0, 0.4703), (0.0, 0.0, 1.0, -0.526), (-0.0, 0.0, -0.0, 1.0)))
ob_cylinder_006.location = (-0.5715, 0.392, 0.6718)
ob_cylinder_006.rotation_euler = (0.0, 0.0, -1.571)
ob_cylinder_006.scale = (-0.03947, -0.03947, -0.01844)
ob_cylinder_006.hide_render = True
ob_cylinder_007.parent = ob_battery1_002
ob_cylinder_007.matrix_parent_inverse = Matrix(((-4.371e-08, -1.0, 0.0, 0.7065), (1.0, -4.371e-08, -0.0, 0.4703), (0.0, 0.0, 1.0, -0.526), (-0.0, 0.0, -0.0, 1.0)))
ob_cylinder_007.location = (-0.5701, 1.027, 0.6718)
ob_cylinder_007.rotation_euler = (0.0, 0.0, -1.571)
ob_cylinder_007.scale = (-0.03947, -0.03947, -0.01844)
ob_cylinder_007.hide_render = True
ob_battery1_003.location = (-0.6263, 0.3708, 1.524)
ob_battery1_003.rotation_euler = (0.0, -0.0, -1.571)
ob_battery1_003.hide_render = True
ob_cylinder_008.parent = ob_battery1_003
ob_cylinder_008.matrix_parent_inverse = Matrix(((-4.371e-08, -1.0, 0.0, 0.7065), (1.0, -4.371e-08, -0.0, 0.4703), (0.0, 0.0, 1.0, -0.526), (-0.0, 0.0, -0.0, 1.0)))
ob_cylinder_008.location = (-0.5715, 0.392, 0.6718)
ob_cylinder_008.rotation_euler = (0.0, 0.0, -1.571)
ob_cylinder_008.scale = (-0.03947, -0.03947, -0.01844)
ob_cylinder_008.hide_render = True
ob_cylinder_009.parent = ob_battery1_003
ob_cylinder_009.matrix_parent_inverse = Matrix(((-4.371e-08, -1.0, 0.0, 0.7065), (1.0, -4.371e-08, -0.0, 0.4703), (0.0, 0.0, 1.0, -0.526), (-0.0, 0.0, -0.0, 1.0)))
ob_cylinder_009.location = (-0.5701, 1.027, 0.6718)
ob_cylinder_009.rotation_euler = (0.0, 0.0, -1.571)
ob_cylinder_009.scale = (-0.03947, -0.03947, -0.01844)
ob_cylinder_009.hide_render = True
ob_battery1_004.location = (-0.0742, 0.3708, 1.52)
ob_battery1_004.rotation_euler = (0.0, -0.0, -1.571)
ob_battery1_004.hide_render = True
ob_cylinder_010.parent = ob_battery1_004
ob_cylinder_010.matrix_parent_inverse = Matrix(((-4.371e-08, -1.0, 0.0, 0.7065), (1.0, -4.371e-08, -0.0, 0.4703), (0.0, 0.0, 1.0, -0.526), (-0.0, 0.0, -0.0, 1.0)))
ob_cylinder_010.location = (-0.5715, 0.392, 0.6718)
ob_cylinder_010.rotation_euler = (0.0, 0.0, -1.571)
ob_cylinder_010.scale = (-0.03947, -0.03947, -0.01844)
ob_cylinder_010.hide_render = True
ob_cylinder_011.parent = ob_battery1_004
ob_cylinder_011.matrix_parent_inverse = Matrix(((-4.371e-08, -1.0, 0.0, 0.7065), (1.0, -4.371e-08, -0.0, 0.4703), (0.0, 0.0, 1.0, -0.526), (-0.0, 0.0, -0.0, 1.0)))
ob_cylinder_011.location = (-0.5701, 1.027, 0.6718)
ob_cylinder_011.rotation_euler = (0.0, 0.0, -1.571)
ob_cylinder_011.scale = (-0.03947, -0.03947, -0.01844)
ob_cylinder_011.hide_render = True
ob_battery1_005.location = (0.4806, 0.3708, 1.526)
ob_battery1_005.rotation_euler = (0.0, -0.0, -1.571)
ob_battery1_005.hide_render = True
ob_cylinder_012.parent = ob_battery1_005
ob_cylinder_012.matrix_parent_inverse = Matrix(((-4.371e-08, -1.0, 0.0, 0.7065), (1.0, -4.371e-08, -0.0, 0.4703), (0.0, 0.0, 1.0, -0.526), (-0.0, 0.0, -0.0, 1.0)))
ob_cylinder_012.location = (-0.5715, 0.392, 0.6718)
ob_cylinder_012.rotation_euler = (0.0, 0.0, -1.571)
ob_cylinder_012.scale = (-0.03947, -0.03947, -0.01844)
ob_cylinder_012.hide_render = True
ob_cylinder_013.parent = ob_battery1_005
ob_cylinder_013.matrix_parent_inverse = Matrix(((-4.371e-08, -1.0, 0.0, 0.7065), (1.0, -4.371e-08, -0.0, 0.4703), (0.0, 0.0, 1.0, -0.526), (-0.0, 0.0, -0.0, 1.0)))
ob_cylinder_013.location = (-0.5701, 1.027, 0.6718)
ob_cylinder_013.rotation_euler = (0.0, 0.0, -1.571)
ob_cylinder_013.scale = (-0.03947, -0.03947, -0.01844)
ob_cylinder_013.hide_render = True
ob_refnorth_0.location = (0.4419, 0.368, 1.775)
ob_refnorth_0.rotation_euler = (1.047, -1.007e-08, -2.356)
ob_refnorth_0.empty_display_type = 'IMAGE'
ob_refnorth_0.empty_display_size = 7.262
ob_refnorth_0.empty_image_offset = (-0.3443, -0.3443)
ob_refnorth_0.hide_render = True
ob_refeast_4.location = (-0.0087, 0.7972, 1.486)
ob_refeast_4.rotation_euler = (1.047, -2.902e-09, -0.7854)
ob_refeast_4.empty_display_type = 'IMAGE'
ob_refeast_4.empty_display_size = 7.311
ob_refeast_4.empty_image_offset = (-0.3419, -0.3419)
ob_refeast_4.hide_render = True
ob_refsouth_8.location = (-0.8938, 0.09447, 1.394)
ob_refsouth_8.rotation_euler = (1.047, -2.114e-08, 0.7854)
ob_refsouth_8.empty_display_type = 'IMAGE'
ob_refsouth_8.empty_display_size = 7.326
ob_refsouth_8.empty_image_offset = (-0.3412, -0.3412)
ob_refsouth_8.hide_render = True
ob_refwest_12.location = (0.2756, -0.5492, 1.683)
ob_refwest_12.rotation_euler = (1.047, -4.087e-08, 2.356)
ob_refwest_12.empty_display_type = 'IMAGE'
ob_refwest_12.empty_display_size = 7.323
ob_refwest_12.empty_image_offset = (-0.3414, -0.3414)

# ---- collection membership
col_collection.objects.link(ob_camera)
col_collection.objects.link(ob_light_001)
col_collection.objects.link(ob_sun)
col_grid_plane_guides.objects.link(ob_plane)
col_grid_plane_guides.objects.link(ob_plane_001)
col_grid_plane_guides.objects.link(ob_plane_002)
col_grid_plane_guides.objects.link(ob_plane_003)
col_grid_plane_guides.objects.link(ob_cylinder)
col_grid_plane_guides.objects.link(ob_cylinder_001)
col_grid_plane_guides.objects.link(ob_empty)
col_shelf.objects.link(ob_cube_001)
col_shelf.objects.link(ob_cube_002)
col_shelf.objects.link(ob_cube_005)
col_shelf.objects.link(ob_cube_003)
col_shelf.objects.link(ob_cube_004)
col_shelf.objects.link(ob_cube_006)
col_charger.objects.link(ob_cube)
col_batteries.objects.link(ob_battery1)
col_batteries.objects.link(ob_cylinder_002)
col_batteries.objects.link(ob_cylinder_003)
col_batteries.objects.link(ob_battery1_001)
col_batteries.objects.link(ob_cylinder_004)
col_batteries.objects.link(ob_cylinder_005)
col_batteries.objects.link(ob_battery1_002)
col_batteries.objects.link(ob_cylinder_006)
col_batteries.objects.link(ob_cylinder_007)
col_batteries.objects.link(ob_battery1_003)
col_batteries.objects.link(ob_cylinder_008)
col_batteries.objects.link(ob_cylinder_009)
col_batteries.objects.link(ob_battery1_004)
col_batteries.objects.link(ob_cylinder_010)
col_batteries.objects.link(ob_cylinder_011)
col_batteries.objects.link(ob_battery1_005)
col_batteries.objects.link(ob_cylinder_012)
col_batteries.objects.link(ob_cylinder_013)
col_shelfreference.objects.link(ob_refnorth_0)
col_shelfreference.objects.link(ob_refeast_4)
col_shelfreference.objects.link(ob_refsouth_8)
col_shelfreference.objects.link(ob_refwest_12)

# ---- scene / render settings (as saved in the file)
scene.camera = ob_camera
scene.frame_start = 0; scene.frame_end = 12; scene.frame_set(8)
scene.render.engine = 'CYCLES'
scene.render.image_settings.color_depth = '16'
scene.render.resolution_x = 128
scene.render.resolution_y = 256
scene.render.fps = 1
scene.render.dither_intensity = 0.0
scene.render.film_transparent = True
scene.render.line_thickness_mode = 'RELATIVE'
scene.cycles.use_denoising = False
scene.cycles.samples = 1024
scene.cycles.sampling_pattern = 'TABULATED_SOBOL'
scene.cycles.use_light_tree = False
scene.cycles.max_bounces = 0
scene.cycles.diffuse_bounces = 0
scene.cycles.glossy_bounces = 0
scene.cycles.filter_width = 0.01
scene.eevee.ray_tracing_options.trace_max_roughness = 0.0
scene.view_settings.view_transform = 'Standard'
bpy.context.view_layer.update()

